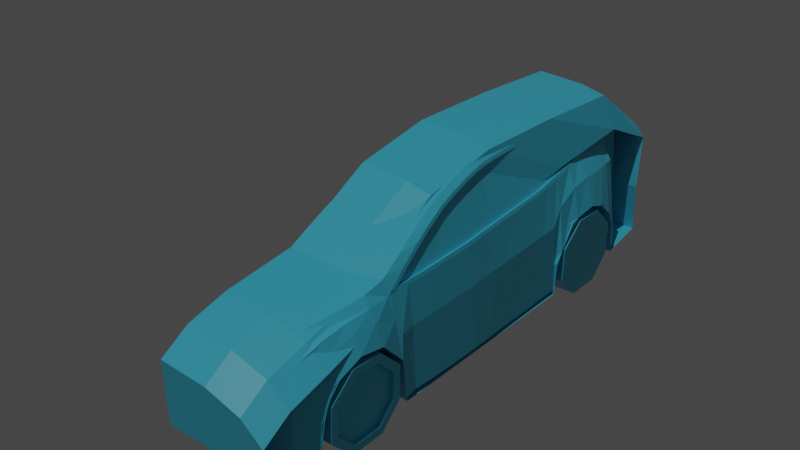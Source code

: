 # Source: Car_00003.blend  (saved by Blender 4.0.36; exported with 4.5.12 LTS)
import bpy
from mathutils import Matrix  # noqa: F401  (used for matrix-valued properties, if any)

bpy.ops.wm.read_factory_settings(use_empty=True)
scene = bpy.context.scene
scene.name = 'Scene'

# ---- collections
col_collection = bpy.data.collections.new('Collection'); scene.collection.children.link(col_collection)

# ---- images (referenced by path relative to the original .blend; pixels are not part of the script)
import os
ASSET_DIR = os.environ.get("B2B_ASSET_DIR", "")  # directory of the original .blend (textures are referenced by path, not embedded)
HERE = os.path.dirname(os.path.abspath(__file__))  # packed textures are extracted next to this script under _unpacked/

def load_image(name, relpath, width, height, colorspace="sRGB"):
    """Load a texture the original file referenced (path relative to the .blend, or extracted next to this script)."""
    p = next((c for c in (os.path.join(HERE, relpath), os.path.join(ASSET_DIR, relpath)) if relpath and os.path.exists(c)), "")
    if p:
        img = bpy.data.images.load(p, check_existing=True)
        img.name = name
    else:  # same state as the original file: an image datablock whose file is absent (Cycles renders it pink)
        img = bpy.data.images.new(name, width, height)
        img.source = "FILE"
        img.filepath = "//" + (relpath or name)
    img.colorspace_settings.name = colorspace
    return img
img_car_00002 = load_image('Car_00002', 'Car_00002.png', 1024, 1024, 'sRGB')

# ---- materials (node trees are filled in below, after node groups)
mat_material = bpy.data.materials.new('Material')
mat_material.alpha_threshold = 0.0
mat_material.line_color = (0.0, 0.0, 0.0, 1.0)

# ---- node groups
ng_auto_smooth = bpy.data.node_groups.new('Auto Smooth', 'GeometryNodeTree')
_s = ng_auto_smooth.interface.new_socket(name='Geometry', in_out='OUTPUT', socket_type='NodeSocketGeometry')
_s = ng_auto_smooth.interface.new_socket(name='Geometry', in_out='INPUT', socket_type='NodeSocketGeometry')
_s = ng_auto_smooth.interface.new_socket(name='Angle', in_out='INPUT', socket_type='NodeSocketFloat')
_s.subtype = 'ANGLE'
_s.min_value = 0.0
_s.max_value = 3.142
ng_auto_smooth.is_modifier = True
_N = ng_auto_smooth.nodes; _L = ng_auto_smooth.links
n0 = _N.new('NodeGroupOutput'); n0.name = 'Group Output'; n0.location = (480, -100)
n1 = _N.new('NodeGroupInput'); n1.name = 'Group Input'; n1.location = (-420, -300)
n2 = _N.new('NodeGroupInput'); n2.name = 'Group Input.001'; n2.location = (-60, -100)
n3 = _N.new('GeometryNodeSetShadeSmooth'); n3.name = 'Set Shade Smooth'; n3.location = (120, -100)
n3.domain = 'EDGE'
n4 = _N.new('GeometryNodeSetShadeSmooth'); n4.name = 'Set Shade Smooth.001'; n4.location = (300, -100)
n5 = _N.new('GeometryNodeInputMeshEdgeAngle'); n5.name = 'Edge Angle'; n5.location = (-420, -220)
n6 = _N.new('GeometryNodeInputEdgeSmooth'); n6.name = 'Is Edge Smooth'; n6.location = (-60, -160)
n7 = _N.new('GeometryNodeInputShadeSmooth'); n7.name = 'Is Face Smooth'; n7.location = (-240, -340)
n8 = _N.new('FunctionNodeBooleanMath'); n8.name = 'Boolean Math'; n8.location = (-60, -220)
n9 = _N.new('FunctionNodeCompare'); n9.name = 'Compare'; n9.location = (-240, -180)
n9.operation = 'LESS_EQUAL'
_L.new(n5.outputs[0], n9.inputs[0])
_L.new(n4.outputs[0], n0.inputs[0])
_L.new(n1.outputs[1], n9.inputs[1])
_L.new(n9.outputs[0], n8.inputs[0])
_L.new(n7.outputs[0], n8.inputs[1])
_L.new(n2.outputs[0], n3.inputs[0])
_L.new(n6.outputs[0], n3.inputs[1])
_L.new(n3.outputs[0], n4.inputs[0])
_L.new(n8.outputs[0], n3.inputs[2])
n0.is_active_output = True

# ---- material node trees
mat_material.use_nodes = True; mat_material.node_tree.nodes.clear()
_N = mat_material.node_tree.nodes; _L = mat_material.node_tree.links
n0 = _N.new('ShaderNodeOutputMaterial'); n0.name = 'Material Output'; n0.location = (300, 300)
n1 = _N.new('ShaderNodeBsdfPrincipled'); n1.name = 'Principled BSDF'; n1.location = (10, 300)
n1.distribution = 'GGX'
n1.subsurface_method = 'BURLEY'
n1.inputs[0].default_value = (0.0615, 0.5773, 0.8, 1.0)
n1.inputs[2].default_value = 0.4
n1.inputs[3].default_value = 1.45
n1.inputs[27].default_value = (0.0, 0.0, 0.0, 1.0)
n1.inputs[28].default_value = 1.0
n2 = _N.new('ShaderNodeTexImage'); n2.name = 'Image Texture'; n2.location = (-441, 150)
n2.image = img_car_00002
_L.new(n1.outputs[0], n0.inputs[0])
n0.is_active_output = True

# ---- world
world_world = bpy.data.worlds.new('World'); scene.world = world_world
world_world.use_nodes = True; world_world.node_tree.nodes.clear()
_N = world_world.node_tree.nodes; _L = world_world.node_tree.links
n0 = _N.new('ShaderNodeOutputWorld'); n0.name = 'World Output'; n0.location = (300, 300)
n1 = _N.new('ShaderNodeBackground'); n1.name = 'Background'; n1.location = (10, 300)
n1.inputs[0].default_value = (0.05088, 0.05088, 0.05088, 1.0)
_L.new(n1.outputs[0], n0.inputs[0])
n0.is_active_output = True
world_world.color = (0.05088, 0.05088, 0.05088)
world_world.use_sun_shadow = False
world_world.sun_shadow_jitter_overblur = 0.0

# ---- lights
light_sun = bpy.data.lights.new('Sun', 'SUN')
light_sun.transmission_factor = 0.0
light_sun.energy = 1.0

# ---- meshes
me_cube = bpy.data.meshes.new('Cube')
me_cube.from_pydata([(0.0, 1.186, 1.608), (0.7038, 1.178, 1.477), (0.0, 0.4649, 1.7), (0.711, 0.4633, 1.591), (0.0, -0.1032, 1.694), (0.7316, -0.1004, 1.59), (0.0, -0.7273, 1.575), (0.7927, -0.7158, 1.461), (0.0, -1.439, 1.276), (0.8897, -1.401, 1.087), (0.0, -1.686, 1.159), (0.8855, -1.686, 1.06), (0.0, -2.374, 1.028), (0.8377, -2.374, 0.9274), (0.0, -2.644, 0.9233), (0.5465, -2.644, 0.8536), (0.0, -2.834, 0.8254), (0.314, -2.818, 0.7666), (0.0, -2.837, 0.7665), (0.1652, -2.835, 0.7662), (0.0, -2.129, 1.094), (0.8548, -2.129, 1.004), (0.8701, -1.907, 1.04), (0.0, -1.907, 1.137), (0.0, -1.474, 1.259), (0.8855, -1.474, 1.069), (0.0, -1.265, 1.361), (0.8678, -1.247, 1.195), (0.8412, -1.057, 1.307), (0.0, -1.072, 1.445), (0.8211, -0.9155, 1.376), (0.0, -0.9293, 1.503), (0.0, -0.5595, 1.622), (0.7763, -0.5507, 1.511), (0.7584, -0.3716, 1.552), (0.0, -0.3786, 1.661), (0.7426, -0.2114, 1.58), (0.0, -0.2164, 1.683), (0.0, 0.06025, 1.7), (0.7257, 0.06132, 1.597), (0.7183, 0.2626, 1.597), (0.0, 0.2626, 1.699), (0.7073, 0.7947, 1.555), (0.0, 0.7988, 1.673), (0.7052, 1.005, 1.52), (0.0, 1.011, 1.642), (0.0, 1.528, 1.506), (0.6941, 1.518, 1.371), (0.0, 1.927, 1.347), (0.6749, 1.927, 1.225), (0.0, 2.115, 1.279), (0.6788, 2.098, 1.189), (0.0, 2.144, 1.27), (0.6591, 2.14, 1.203), (0.0, 2.198, 1.257), (0.4872, 2.195, 1.219), (0.0, 2.245, 1.243), (0.2856, 2.245, 1.227), (0.0, 2.269, 1.23), (0.1038, 2.269, 1.23), (0.6986, 1.359, 1.425), (0.0, 1.367, 1.558), (0.6767, 1.738, 1.317), (0.0, 1.738, 1.427), (0.0, -1.666, 1.162), (0.8855, -1.666, 1.061), (0.0, -2.515, 0.977), (0.6747, -2.515, 0.904), (0.0, -2.779, 0.8531), (0.464, -2.779, 0.7781), (0.0, -2.797, 0.8423), (0.3933, -2.796, 0.7672), (0.628, 1.186, 1.572), (0.663, 0.4649, 1.666), (0.677, -0.1032, 1.66), (0.7267, -0.7273, 1.531), (0.8293, -1.439, 1.205), (0.8189, -1.686, 1.132), (0.633, -2.374, 0.9852), (0.5157, -2.644, 0.88), (0.175, -2.82, 0.81), (0.07554, -2.837, 0.7659), (0.7152, -2.129, 1.053), (0.7766, -1.907, 1.097), (0.8312, -1.474, 1.187), (0.8068, -1.265, 1.295), (0.7744, -1.072, 1.384), (0.7523, -0.9293, 1.448), (0.7094, -0.5595, 1.58), (0.6923, -0.3786, 1.62), (0.6819, -0.2164, 1.648), (0.6709, 0.06025, 1.669), (0.666, 0.2626, 1.673), (0.6466, 0.7988, 1.637), (0.6395, 1.011, 1.606), (0.6031, 1.528, 1.475), (0.5702, 1.927, 1.32), (0.5121, 2.109, 1.251), (0.4875, 2.143, 1.242), (0.3742, 2.194, 1.225), (0.127, 2.245, 1.231), (0.054, 2.269, 1.23), (0.6147, 1.367, 1.526), (0.5864, 1.738, 1.398), (0.8227, -1.666, 1.137), (0.5739, -2.515, 0.9391), (0.3146, -2.781, 0.8168), (0.2617, -2.797, 0.8078), (0.6536, -2.374, 0.9632), (0.8327, -1.907, 1.043), (0.7631, -2.129, 1.007), (0.8989, -1.062, 1.113), (0.9028, -0.5352, 1.132), (0.8839, 0.06666, 1.164), (0.8687, 0.4929, 1.181), (0.8228, 1.03, 1.231), (0.7963, 1.214, 1.248), (0.7694, 1.38, 1.268), (0.7254, 1.523, 1.312), (0.0, 1.639, 1.464), (0.694, 1.577, 1.349), (0.5942, 1.639, 1.434), (0.89, -1.266, 1.107), (0.8818, -1.406, 1.102), (0.8998, -0.9142, 1.118), (0.9014, -0.714, 1.126), (0.8972, -0.3471, 1.143), (0.8925, -0.1913, 1.151), (0.8882, -0.06234, 1.157), (0.8763, 0.2803, 1.172), (0.8417, 0.8095, 1.21), (0.6788, 2.085, 1.14), (0.6591, 2.122, 1.149), (0.4872, 2.175, 1.158), (0.2856, 2.221, 1.165), (-1.327e-17, 2.246, 1.17), (0.1038, 2.246, 1.17), (0.054, 2.246, 1.17), (0.6788, 2.095, 1.086), (0.6591, 2.121, 1.086), (0.4872, 2.169, 1.088), (0.2856, 2.216, 1.091), (-3.104e-17, 2.242, 1.09), (0.1038, 2.242, 1.09), (0.054, 2.242, 1.09), (0.6788, 2.101, 1.042), (0.6591, 2.128, 1.045), (0.4872, 2.17, 1.048), (0.2856, 2.217, 1.048), (0.0, 2.243, 1.05), (0.1038, 2.238, 1.05), (0.054, 2.243, 1.05), (0.6788, 2.13, 0.8402), (0.6591, 2.156, 0.8444), (0.4872, 2.181, 0.8498), (0.2856, 2.211, 0.8529), (-8.341e-17, 2.232, 0.8545), (0.1038, 2.232, 0.8545), (0.054, 2.232, 0.8545), (0.6788, 2.136, 0.8034), (0.6591, 2.165, 0.8087), (0.4872, 2.198, 0.8138), (0.2856, 2.234, 0.8185), (-9.075e-17, 2.26, 0.8214), (0.1038, 2.26, 0.8214), (0.054, 2.26, 0.8214), (0.6788, 2.143, 0.7065), (0.6591, 2.177, 0.711), (0.4872, 2.202, 0.7114), (0.2856, 2.239, 0.7121), (-1.149e-16, 2.261, 0.7126), (0.1038, 2.261, 0.7126), (0.054, 2.261, 0.7126), (0.6788, 2.143, 0.6753), (0.6591, 2.177, 0.6808), (0.4872, 2.209, 0.6825), (0.2856, 2.25, 0.6851), (-1.208e-16, 2.276, 0.6861), (0.1038, 2.276, 0.6861), (0.054, 2.276, 0.6861), (0.6788, 2.14, 0.5268), (0.6591, 2.169, 0.5328), (0.4872, 2.21, 0.5398), (0.2856, 2.253, 0.5451), (-1.52e-16, 2.277, 0.5456), (0.1038, 2.277, 0.5456), (0.054, 2.277, 0.5456), (0.6788, 2.136, 0.4484), (0.6591, 2.167, 0.4521), (0.4872, 2.213, 0.4601), (0.2856, 2.256, 0.4656), (-1.695e-16, 2.281, 0.467), (0.1038, 2.281, 0.467), (0.054, 2.281, 0.467), (0.6788, 2.12, 0.3473), (0.6591, 2.15, 0.3608), (0.4872, 2.186, 0.3678), (0.2856, 2.228, 0.3698), (-1.907e-16, 2.251, 0.3711), (0.1038, 2.251, 0.3711), (0.054, 2.251, 0.3711), (0.6788, 2.108, 0.2732), (0.6591, 2.134, 0.2737), (0.4872, 2.179, 0.2746), (0.2856, 2.221, 0.2759), (-2.118e-16, 2.25, 0.2761), (0.1038, 2.25, 0.2761), (0.054, 2.25, 0.2761), (0.4872, 2.17, 1.039), (0.2856, 2.215, 1.04), (0.6788, 2.104, 1.033), (0.6591, 2.13, 1.037), (0.1038, 2.23, 1.039), (0.054, 2.23, 1.039), (0.0, 2.23, 1.039), (0.4872, 2.171, 0.9589), (0.6788, 2.117, 0.9535), (0.1038, 2.226, 0.9639), (0.2856, 2.209, 0.9623), (0.6591, 2.136, 0.9554), (0.054, 2.226, 0.9639), (-5.91e-17, 2.226, 0.9639), (0.3163, -2.819, 0.4997), (0.0, -2.838, 0.4996), (0.1676, -2.836, 0.4993), (0.3956, -2.797, 0.5003), (0.07792, -2.838, 0.499), (0.5212, -2.716, 0.6915), (0.522, -2.762, 0.5144), (0.1667, -2.835, 0.6805), (0.3155, -2.818, 0.6809), (0.3948, -2.796, 0.6815), (0.0, -2.837, 0.6808), (0.07705, -2.837, 0.6802), (0.3163, -2.818, 0.4601), (0.0, -2.837, 0.46), (0.1676, -2.835, 0.4597), (0.3956, -2.796, 0.4607), (0.07792, -2.837, 0.4594), (0.522, -2.762, 0.3929), (0.5581, -2.663, 0.8178), (0.6321, -2.621, 0.8004), (0.7209, -2.563, 0.8008), (0.8711, -2.407, 0.8226), (0.664, -2.696, 0.3533), (0.7517, -2.647, 0.3529), (0.8997, -2.523, 0.3485), (0.6447, -2.675, 0.5618), (0.733, -2.616, 0.5744), (0.8819, -2.498, 0.5843), (0.1674, -2.814, 0.5427), (0.0, -2.816, 0.543), (0.5218, -2.731, 0.5594), (0.3451, -2.805, 0.543), (0.3954, -2.793, 0.5466), (0.0777, -2.816, 0.5424), (0.6381, -2.638, 0.7703), (0.7301, -2.578, 0.7747), (0.8792, -2.43, 0.7852), (0.5621, -2.68, 0.791), (0.4836, -2.669, 0.8682), (0.5266, -2.677, 0.8349), (0.0, -2.68, 0.9056), (0.4481, -2.696, 0.8552), (0.0, -2.716, 0.8885), (0.5099, -2.705, 0.8193), (0.639, -2.648, 0.704), (0.73, -2.589, 0.7148), (0.8799, -2.449, 0.7297), (0.6428, -2.666, 0.6086), (0.732, -2.607, 0.6206), (0.8813, -2.482, 0.6322), (1.008, -1.686, 0.784), (1.001, -2.129, 0.7358), (1.003, -1.907, 0.8181), (1.01, -1.454, 0.5518), (1.008, -1.666, 0.7748), (1.001, -1.061, 0.1923), (1.006, -0.5337, 0.1909), (0.9907, 0.06839, 0.1896), (0.9867, 0.4955, 0.1959), (0.998, 0.9812, 0.7902), (1.004, 1.205, 0.8223), (0.9999, 1.389, 0.7593), (0.9908, -1.276, 0.1911), (1.006, -1.408, 0.1909), (1.002, -0.9131, 0.1913), (1.004, -0.7129, 0.1907), (1.0, -0.3452, 0.1903), (0.9959, -0.1894, 0.1909), (0.993, -0.06053, 0.1913), (0.9881, 0.2819, 0.1891), (0.9954, 0.7509, 0.5678), (0.0, 0.6318, 1.688), (0.7091, 0.6288, 1.575), (0.6548, 0.6318, 1.654), (0.8552, 0.6507, 1.194), (0.9873, 0.6544, 0.1942), (0.957, 0.2819, 0.7906), (0.953, 0.4955, 0.7987), (0.9631, -0.3452, 0.772), (0.963, -0.1894, 0.7776), (0.9269, 0.7864, 0.9434), (0.9204, 1.009, 1.047), (0.9634, -1.061, 0.7538), (0.9649, -0.9131, 0.7569), (0.928, -1.907, 0.958), (0.9434, -1.686, 0.958), (0.9117, 1.212, 1.072), (0.9607, -0.06053, 0.7818), (0.9016, 1.392, 1.06), (0.9668, -0.7129, 0.7614), (0.9434, -1.666, 0.9551), (0.9434, -1.466, 0.8781), (0.977, -1.421, 0.7458), (0.9535, -1.269, 0.7491), (0.9685, -0.5337, 0.7657), (0.9601, 0.06839, 0.7851), (0.9126, -2.129, 0.905), (0.9554, 0.6544, 0.8064), (1.001, -2.224, 0.6393), (1.001, -2.261, 0.5754), (1.001, -2.29, 0.4883), (1.001, -2.319, 0.3416), (0.664, -2.702, 0.2411), (0.7517, -2.652, 0.2408), (0.8997, -2.528, 0.2363), (1.001, -2.325, 0.2294), (1.006, -1.705, 0.7471), (1.006, -2.021, 0.01645), (1.006, -1.491, 0.2216), (1.006, -1.482, 0.5286), (1.006, -1.723, 0.09452), (1.006, -2.23, 0.5536), (1.006, -1.998, 0.7537), (1.006, -2.242, 0.2455), (1.006, 1.307, 0.7471), (1.006, 0.9907, 0.01645), (1.006, 1.148, 0.3877), (1.006, 1.52, 0.2216), (1.006, 1.53, 0.5286), (1.006, 1.32, 0.02159), (1.006, 0.7816, 0.5536), (1.006, 1.014, 0.7537), (1.006, 0.7692, 0.2455), (0.7371, -1.705, 0.7471), (0.7371, -2.021, 0.01645), (0.7371, -1.864, 0.3877), (0.7371, -1.491, 0.2216), (0.7371, -1.482, 0.5286), (0.7371, -1.692, 0.02159), (0.7371, -2.23, 0.5536), (0.7371, -1.998, 0.7537), (0.7371, -2.242, 0.2455), (0.7371, 1.307, 0.7471), (0.7371, 0.9907, 0.01645), (0.7371, 1.148, 0.3877), (0.7371, 1.52, 0.2216), (0.7371, 1.53, 0.5286), (0.7371, 1.32, 0.02159), (0.7371, 0.7816, 0.5536), (0.7371, 1.014, 0.7537), (0.7371, 0.7692, 0.2455), (0.72, -1.686, 0.784), (0.7128, -2.129, 0.7358), (0.7151, -1.907, 0.8181), (0.7217, -1.454, 0.5518), (0.72, -1.666, 0.7748), (0.7123, -1.061, 0.1923), (0.7174, -0.5337, 0.1909), (0.7024, 0.06839, 0.1896), (0.6984, 0.4955, 0.1959), (0.7024, -1.276, 0.1911), (0.718, -1.408, 0.1909), (0.7137, -0.9131, 0.1913), (0.7156, -0.7129, 0.1907), (0.712, -0.3452, 0.1903), (0.7075, -0.1894, 0.1909), (0.7046, -0.06053, 0.1913), (0.6998, 0.2819, 0.1891), (0.6989, 0.6544, 0.1942), (0.7128, -2.224, 0.6393), (0.7128, -2.261, 0.5754), (0.7128, -2.29, 0.4883), (0.7128, -2.319, 0.3416), (0.7128, -2.325, 0.2294), (0.7232, 0.9812, 0.7902), (0.7297, 1.205, 0.8223), (0.7251, 1.389, 0.7593), (0.7206, 0.7509, 0.5678), (0.8837, 1.539, 1.057), (0.8652, 1.639, 1.056), (1.002, 1.539, 0.6178), (0.9893, 1.624, 0.3353), (0.8545, 1.738, 1.056), (0.9477, 1.738, 0.3387), (0.7364, 1.539, 0.6178), (0.7339, 1.624, 0.3353), (0.9893, 1.624, 0.2092), (0.9477, 1.738, 0.2126), (0.7339, 1.624, 0.2092), (0.7398, 1.738, 0.2126), (0.0, -2.702, 0.2411), (0.0, -1.061, 0.1923), (0.0, -0.5337, 0.1909), (0.0, 0.06839, 0.1896), (0.0, 0.4955, 0.1959), (0.0, -1.276, 0.1911), (0.0, -1.408, 0.1909), (0.0, -0.9131, 0.1913), (0.0, -0.7129, 0.1907), (0.0, -0.3452, 0.1903), (0.0, -0.1894, 0.1909), (0.0, -0.06053, 0.1913), (0.0, 0.2819, 0.1891), (0.0, 0.6544, 0.1942), (0.0, -2.325, 0.2294), (0.0, 1.624, 0.2092), (0.0, 1.738, 0.2126), (1.006, -1.735, 0.6744), (1.006, -1.556, 0.4987), (1.006, -1.564, 0.253), (1.006, -1.692, 0.02159), (1.006, -1.99, 0.09033), (1.006, -1.971, 0.6797), (1.006, -2.158, 0.5188), (1.006, -2.168, 0.274), (1.002, -1.824, 0.4633), (1.002, -1.864, 0.3877), (1.002, -1.901, 0.3048), (1.002, -1.774, 0.3441), (1.002, -1.772, 0.4121), (1.002, -1.812, 0.3062), (1.002, -1.949, 0.4179), (1.002, -1.894, 0.4649), (1.002, -1.951, 0.3565), (0.9701, -1.735, 0.6744), (0.9701, -1.556, 0.4987), (0.9701, -1.564, 0.253), (0.9701, -1.723, 0.09452), (0.9701, -1.99, 0.09033), (0.9701, -1.971, 0.6797), (0.9701, -2.158, 0.5188), (0.9701, -2.168, 0.274), (0.6928, 1.011, 1.549), (0.6907, 1.186, 1.506), (0.707, 0.2626, 1.627), (0.6994, 0.4649, 1.621), (0.7322, -0.2164, 1.61), (0.7208, -0.1032, 1.62), (0.8124, -0.9293, 1.404), (0.7834, -0.7273, 1.489), (0.8855, -1.439, 1.099), (0.8605, -1.265, 1.221), (0.8329, -1.072, 1.334), (0.7666, -0.5595, 1.54), (0.7484, -0.3786, 1.582), (0.7147, 0.06025, 1.627), (0.6974, 0.6318, 1.605), (0.6954, 0.7988, 1.585), (0.6844, 1.367, 1.452), (0.6788, 1.528, 1.398), (0.898, -1.266, 1.076), (0.9079, -1.061, 1.082), (0.9112, -0.7129, 1.095), (0.9129, -0.5337, 1.102), (0.899, -0.06053, 1.127), (0.8949, 0.06839, 1.134), (0.8875, 0.2819, 1.142), (0.88, 0.4955, 1.151), (0.8532, 0.8133, 1.181), (0.8346, 1.034, 1.201), (0.8083, 1.219, 1.218), (0.7813, 1.389, 1.239), (0.7352, 1.539, 1.286), (0.6777, 1.639, 1.355), (0.8882, -1.429, 1.071), (0.9093, -0.9131, 1.088), (0.9075, -0.3452, 1.112), (0.9031, -0.1894, 1.121), (0.8666, 0.6544, 1.165), (0.8387, -1.248, 1.185), (0.8609, -1.268, 1.096), (0.8121, -1.058, 1.296), (0.8698, -1.064, 1.102), (0.792, -0.9168, 1.366), (0.8707, -0.9155, 1.108), (0.7636, -0.7171, 1.45), (0.8723, -0.7153, 1.115), (0.7472, -0.5521, 1.5), (0.8737, -0.5365, 1.122), (0.7293, -0.373, 1.541), (0.8681, -0.3485, 1.132), (0.7135, -0.2127, 1.569), (0.8634, -0.1926, 1.14), (0.7025, -0.1017, 1.579), (0.8591, -0.06366, 1.147), (0.6966, 0.06, 1.587), (0.8548, 0.06534, 1.153), (0.6892, 0.2612, 1.586), (0.8472, 0.279, 1.162), (0.6819, 0.462, 1.58), (0.8396, 0.4916, 1.171), (0.6782, 0.7934, 1.544), (0.8126, 0.8082, 1.2), (0.6761, 1.004, 1.51), (0.7937, 1.029, 1.22), (0.6747, 1.177, 1.467), (0.7672, 1.213, 1.237), (0.6695, 1.357, 1.414), (0.7403, 1.379, 1.257), (0.665, 1.517, 1.361), (0.6963, 1.521, 1.301), (0.68, 0.6275, 1.564), (0.8261, 0.6494, 1.184), (0.8606, -1.402, 1.076), (0.6649, 1.575, 1.339), (0.8527, -1.407, 1.092), (0.4481, -0.7414, 1.601), (0.4481, -2.612, 0.9969), (0.4481, -2.236, 1.101), (0.4481, -1.485, 1.193), (0.4481, 0.006992, 1.735), (0.4481, 0.9155, 1.724), (0.4481, 1.811, 1.679), (0.4481, 2.311, 1.211), (0.4481, 2.177, 0.6382), (0.4481, 2.196, 0.1797), (0.4481, 1.625, 0.1883), (0.4481, 0.6537, 0.1559), (0.4481, -1.387, 0.1424), (0.4481, -2.329, 0.1469), (0.4481, -2.755, 0.1649), (0.4481, -2.854, 0.2904), (0.4481, -2.872, 0.8332), (0.0, -0.7414, 1.628), (0.0, -2.612, 1.024), (0.0, -2.236, 1.128), (0.0, -1.485, 1.22), (0.0, 0.006992, 1.762), (0.0, 0.9155, 1.751), (0.0, 1.811, 1.706), (0.0, 2.311, 1.211), (0.0, 2.177, 0.6382), (0.0, 2.196, 0.1797), (0.0, 1.625, 0.1883), (0.0, 0.6537, 0.1559), (0.0, -1.387, 0.1424), (0.0, -2.329, 0.1469), (0.0, -2.755, 0.1649), (0.0, -2.854, 0.2904), (0.0, -2.872, 0.8601), (0.688, -0.7414, 1.548), (0.7876, -2.612, 0.9003), (0.7876, -2.236, 1.005), (0.7305, -1.485, 1.162), (0.688, 0.006992, 1.682), (0.688, 0.9155, 1.671), (0.688, 1.811, 1.626), (0.7876, 2.311, 1.211), (0.7876, 2.177, 0.6382), (0.7876, 2.196, 0.1797), (0.7167, 1.625, 0.1883), (0.7167, 1.608, 0.4868), (0.7167, 1.413, 0.768), (0.7173, 1.177, 0.8394), (0.7167, 0.9003, 0.768), (0.7167, 0.6775, 0.4457), (0.7147, 0.6537, 0.1559), (0.7144, -1.387, 0.1424), (0.7163, -1.432, 0.4788), (0.7163, -1.611, 0.73), (0.7163, -1.889, 0.8197), (0.7163, -2.181, 0.7165), (0.7163, -2.324, 0.4609), (0.7144, -2.329, 0.1469), (0.7144, -2.755, 0.1649), (0.7445, -2.854, 0.2904), (0.7876, -2.872, 0.7366), (0.839, -0.7414, 1.122), (0.9938, -2.612, 0.7352), (0.9938, -2.236, 0.8395), (0.9097, -1.485, 0.966), (0.8132, 0.006992, 1.153), (0.8153, 0.9155, 1.243), (0.8238, 1.811, 1.327), (0.8737, 2.311, 1.099), (0.919, 2.177, 0.6382), (0.919, 2.196, 0.1797), (0.9969, 1.625, 0.1883), (0.9969, 1.608, 0.4868), (0.9969, 1.413, 0.768), (0.9969, 1.173, 0.8394), (0.9969, 0.9003, 0.768), (0.9969, 0.6775, 0.4457), (0.9969, 0.6537, 0.1559), (0.9969, -1.387, 0.1424), (0.9969, -1.432, 0.4788), (0.9969, -1.611, 0.73), (0.9969, -1.889, 0.8197), (0.9969, -2.181, 0.7165), (0.9969, -2.324, 0.4609), (0.9969, -2.329, 0.1469), (0.9969, -2.755, 0.1649), (0.9969, -2.854, 0.2904), (0.9938, -2.872, 0.5715)], [], [(94, 444, 445, 72), (91, 38, 4, 74), (88, 32, 6, 75), (85, 26, 8, 76), (104, 64, 10, 77), (82, 20, 12, 78), (105, 66, 14, 79), (79, 14, 262, 260), (107, 70, 16, 80), (80, 16, 18, 81), (83, 23, 20, 82), (77, 10, 23, 83), (76, 8, 24, 84), (86, 29, 26, 85), (87, 31, 29, 86), (75, 6, 31, 87), (89, 35, 32, 88), (90, 37, 35, 89), (74, 4, 37, 90), (92, 41, 38, 91), (73, 2, 41, 92), (295, 458, 459, 93), (93, 459, 444, 94), (102, 460, 461, 95), (103, 62, 49, 96), (96, 49, 51, 97), (97, 51, 53, 98), (98, 53, 55, 99), (99, 55, 57, 100), (100, 57, 59, 101), (72, 445, 460, 102), (121, 475, 62, 103), (84, 24, 64, 104), (78, 12, 66, 105), (68, 70, 107, 106), (263, 264, 68, 106), (13, 108, 105, 67), (25, 84, 104, 65), (119, 121, 103, 63), (0, 72, 102, 61), (56, 100, 101, 58), (54, 99, 100, 56), (52, 98, 99, 54), (50, 97, 98, 52), (48, 96, 97, 50), (63, 103, 96, 48), (61, 102, 95, 46), (43, 93, 94, 45), (293, 295, 93, 43), (447, 73, 92, 446), (446, 92, 91, 457), (449, 74, 90, 448), (448, 90, 89, 456), (456, 89, 88, 455), (451, 75, 87, 450), (450, 87, 86, 454), (454, 86, 85, 453), (452, 76, 84, 25), (11, 77, 83, 109), (22, 109, 110, 21), (17, 80, 81, 19), (71, 107, 80, 17), (15, 79, 260, 261), (67, 105, 79, 15), (21, 110, 108, 13), (65, 104, 77, 11), (453, 85, 76, 452), (455, 88, 75, 451), (457, 91, 74, 449), (45, 94, 72, 0), (46, 95, 121, 119), (105, 108, 78), (108, 110, 82, 78), (109, 22, 11), (110, 109, 83, 82), (95, 461, 475, 121), (452, 25, 476), (27, 9, 515, 481), (125, 112, 490, 488), (112, 126, 492, 490), (7, 30, 485, 487), (122, 111, 484, 482), (124, 125, 488, 486), (5, 36, 493, 495), (60, 1, 507, 509), (111, 124, 486, 484), (3, 40, 499, 501), (47, 60, 509, 511), (9, 123, 517, 515), (1, 44, 505, 507), (44, 42, 503, 505), (123, 122, 482, 517), (42, 294, 513, 503), (118, 120, 516, 512), (57, 55, 133, 134), (53, 51, 131, 132), (59, 57, 134, 136), (101, 59, 136, 137), (55, 53, 132, 133), (58, 101, 137, 135), (136, 134, 141, 143), (134, 133, 140, 141), (132, 131, 138, 139), (137, 136, 143, 144), (135, 137, 144, 142), (133, 132, 139, 140), (143, 141, 148, 150), (141, 140, 147, 148), (139, 138, 145, 146), (144, 143, 150, 151), (142, 144, 151, 149), (140, 139, 146, 147), (218, 215, 154, 155), (219, 216, 152, 153), (220, 217, 157, 158), (221, 220, 158, 156), (215, 219, 153, 154), (217, 218, 155, 157), (153, 152, 159, 160), (158, 157, 164, 165), (156, 158, 165, 163), (154, 153, 160, 161), (157, 155, 162, 164), (155, 154, 161, 162), (165, 164, 171, 172), (163, 165, 172, 170), (161, 160, 167, 168), (164, 162, 169, 171), (162, 161, 168, 169), (160, 159, 166, 167), (172, 171, 178, 179), (170, 172, 179, 177), (168, 167, 174, 175), (171, 169, 176, 178), (169, 168, 175, 176), (167, 166, 173, 174), (179, 178, 185, 186), (177, 179, 186, 184), (175, 174, 181, 182), (178, 176, 183, 185), (176, 175, 182, 183), (174, 173, 180, 181), (184, 186, 193, 191), (182, 181, 188, 189), (185, 183, 190, 192), (183, 182, 189, 190), (181, 180, 187, 188), (186, 185, 192, 193), (189, 188, 195, 196), (192, 190, 197, 199), (190, 189, 196, 197), (188, 187, 194, 195), (193, 192, 199, 200), (191, 193, 200, 198), (199, 197, 204, 206), (197, 196, 203, 204), (195, 194, 201, 202), (200, 199, 206, 207), (198, 200, 207, 205), (196, 195, 202, 203), (150, 212, 209, 148), (147, 146, 211, 208), (149, 214, 213, 151), (151, 213, 212, 150), (146, 145, 210, 211), (148, 147, 208, 209), (212, 209, 218, 217), (208, 211, 219, 215), (214, 213, 220, 221), (213, 212, 217, 220), (211, 210, 216, 219), (209, 208, 215, 218), (69, 106, 107, 71), (253, 250, 224, 222), (254, 253, 222, 225), (255, 251, 223, 226), (250, 255, 226, 224), (19, 81, 233, 229), (81, 18, 232, 233), (71, 17, 230, 231), (17, 19, 229, 230), (69, 71, 231, 227), (252, 254, 225, 228), (225, 222, 234, 237), (226, 223, 235, 238), (224, 226, 238, 236), (222, 224, 236, 234), (228, 225, 237, 239), (13, 67, 242, 243), (242, 67, 15, 241), (241, 15, 261, 240), (256, 259, 227, 266), (248, 247, 244, 245), (249, 248, 245, 246), (271, 270, 248, 249), (270, 269, 247, 248), (239, 244, 247, 228), (69, 227, 259, 265), (241, 240, 259, 256), (242, 241, 256, 257), (243, 242, 257, 258), (227, 231, 254, 252), (229, 233, 255, 250), (233, 232, 251, 255), (231, 230, 253, 254), (230, 229, 250, 253), (257, 256, 266, 267), (261, 260, 263, 265), (260, 262, 264, 263), (258, 257, 267, 268), (228, 247, 269, 252), (267, 266, 269, 270), (268, 267, 270, 271), (240, 261, 265, 259), (265, 263, 106, 69), (252, 269, 266, 227), (299, 298, 291, 280), (301, 300, 288, 289), (303, 302, 292, 281), (305, 304, 277, 286), (307, 306, 274, 272), (319, 299, 280, 297), (308, 303, 281, 282), (309, 301, 289, 290), (310, 308, 282, 283), (311, 305, 286, 287), (313, 312, 276, 275), (315, 314, 285, 284), (312, 307, 272, 276), (304, 315, 284, 277), (316, 311, 287, 278), (314, 313, 275, 285), (298, 317, 279, 291), (300, 316, 278, 288), (317, 309, 290, 279), (306, 318, 273, 274), (302, 319, 297, 292), (40, 39, 497, 499), (2, 73, 295, 293), (73, 447, 458, 295), (470, 480, 319, 302), (22, 21, 318, 306), (467, 466, 309, 317), (478, 465, 316, 300), (468, 467, 317, 298), (476, 25, 313, 314), (465, 464, 311, 316), (463, 462, 315, 304), (65, 11, 307, 312), (462, 476, 314, 315), (25, 65, 312, 313), (464, 477, 305, 311), (473, 472, 308, 310), (466, 479, 301, 309), (472, 471, 303, 308), (480, 469, 299, 319), (11, 22, 306, 307), (477, 463, 304, 305), (471, 470, 302, 303), (479, 478, 300, 301), (469, 468, 298, 299), (21, 13, 243, 318), (258, 273, 318, 243), (320, 273, 258, 268), (321, 320, 268, 271), (322, 321, 271, 249), (323, 322, 249, 246), (323, 246, 326, 327), (245, 244, 324, 325), (246, 245, 325, 326), (332, 423, 440, 439), (425, 424, 441, 442), (423, 426, 443, 440), (419, 420, 437, 436), (421, 332, 439, 438), (424, 419, 436, 441), (426, 425, 442, 443), (420, 421, 438, 437), (338, 336, 340), (339, 338, 340), (339, 341, 338), (338, 341, 337), (338, 343, 336), (342, 343, 338), (342, 338, 344), (338, 337, 344), (347, 349, 345), (348, 349, 347), (348, 347, 350), (347, 346, 350), (347, 345, 352), (351, 347, 352), (351, 353, 347), (347, 353, 346), (356, 358, 354), (357, 358, 356), (357, 356, 359), (356, 355, 359), (356, 354, 361), (360, 356, 361), (360, 362, 356), (356, 362, 355), (328, 334, 352, 345), (331, 328, 345, 349), (334, 333, 351, 352), (336, 343, 361, 354), (330, 331, 349, 348), (340, 336, 354, 358), (343, 342, 360, 361), (422, 330, 348, 350), (339, 340, 358, 357), (333, 335, 353, 351), (341, 339, 357, 359), (335, 329, 346, 353), (342, 344, 362, 360), (329, 422, 350, 346), (344, 337, 355, 362), (337, 341, 359, 355), (321, 322, 383, 382), (276, 272, 363, 367), (291, 279, 370, 379), (323, 327, 385, 384), (284, 285, 373, 372), (277, 284, 372, 368), (285, 275, 366, 373), (322, 323, 384, 383), (278, 287, 375, 369), (286, 277, 368, 374), (279, 290, 378, 370), (273, 320, 381, 364), (287, 286, 374, 375), (280, 291, 379, 371), (272, 274, 365, 363), (288, 278, 369, 376), (297, 280, 371, 380), (320, 321, 382, 381), (274, 273, 364, 365), (289, 288, 376, 377), (275, 276, 367, 366), (290, 289, 377, 378), (366, 367, 363, 373), (363, 365, 364, 373), (364, 381, 382, 373), (382, 383, 384, 373), (384, 385, 373), (325, 385, 327, 326), (325, 324, 385), (283, 282, 387, 388), (282, 281, 386, 387), (281, 292, 389, 386), (292, 297, 380, 389), (389, 380, 387, 386), (475, 474, 390, 391), (391, 390, 392, 393), (474, 473, 310, 390), (283, 392, 390, 310), (62, 475, 391, 394), (395, 394, 391, 393), (388, 396, 392, 283), (393, 392, 396, 397), (388, 387, 380, 396), (393, 397, 400, 398), (395, 393, 398, 399), (397, 396, 380, 400), (399, 398, 400, 401), (385, 324, 402, 416), (378, 377, 412, 413), (371, 379, 414, 406), (379, 370, 405, 414), (372, 373, 408, 407), (380, 371, 406, 415), (400, 380, 415, 417), (374, 368, 403, 409), (401, 400, 417, 418), (375, 374, 409, 410), (368, 372, 407, 403), (376, 369, 404, 411), (373, 385, 416, 408), (369, 375, 410, 404), (377, 376, 411, 412), (370, 378, 413, 405), (420, 419, 328, 331), (421, 420, 331, 330), (332, 421, 330, 422), (423, 332, 422, 329), (419, 424, 334, 328), (424, 425, 333, 334), (425, 426, 335, 333), (426, 423, 329, 335), (428, 427, 431), (430, 428, 431), (430, 432, 428), (428, 432, 429), (428, 434, 427), (433, 434, 428), (433, 428, 435), (428, 429, 435), (431, 427, 436, 437), (430, 431, 437, 438), (432, 430, 438, 439), (429, 432, 439, 440), (427, 434, 441, 436), (434, 433, 442, 441), (433, 435, 443, 442), (435, 429, 440, 443), (44, 1, 445, 444), (40, 3, 447, 446), (36, 5, 449, 448), (30, 7, 451, 450), (9, 27, 453, 452), (27, 28, 454, 453), (28, 30, 450, 454), (7, 33, 455, 451), (33, 34, 456, 455), (34, 36, 448, 456), (5, 39, 457, 449), (39, 40, 446, 457), (294, 42, 459, 458), (42, 44, 444, 459), (60, 47, 461, 460), (1, 60, 460, 445), (111, 122, 462, 463), (112, 125, 464, 465), (113, 128, 466, 467), (114, 129, 468, 469), (115, 130, 470, 471), (116, 115, 471, 472), (117, 116, 472, 473), (118, 117, 473, 474), (47, 120, 475, 461), (120, 118, 474, 475), (122, 123, 476, 462), (123, 9, 452, 476), (124, 111, 463, 477), (125, 124, 477, 464), (126, 112, 465, 478), (127, 126, 478, 479), (128, 127, 479, 466), (129, 113, 467, 468), (130, 296, 480, 470), (3, 294, 458, 447), (296, 114, 469, 480), (481, 515, 517, 482), (483, 481, 482, 484), (485, 483, 484, 486), (487, 485, 486, 488), (489, 487, 488, 490), (491, 489, 490, 492), (493, 491, 492, 494), (495, 493, 494, 496), (497, 495, 496, 498), (499, 497, 498, 500), (501, 499, 500, 502), (513, 501, 502, 514), (505, 503, 504, 506), (507, 505, 506, 508), (509, 507, 508, 510), (516, 511, 512), (511, 509, 510, 512), (503, 513, 514, 504), (126, 127, 494, 492), (128, 113, 498, 496), (28, 27, 481, 483), (127, 128, 496, 494), (129, 114, 502, 500), (30, 28, 483, 485), (113, 129, 500, 498), (130, 115, 506, 504), (33, 7, 487, 489), (296, 130, 504, 514), (115, 116, 508, 506), (34, 33, 489, 491), (294, 3, 501, 513), (116, 117, 510, 508), (36, 34, 491, 493), (114, 296, 514, 502), (117, 118, 512, 510), (39, 5, 495, 497), (120, 47, 511, 516), (563, 562, 565, 564), (524, 523, 540, 541), (572, 569, 575), (525, 524, 541, 542), (569, 572, 571, 570), (526, 525, 542, 543), (547, 548, 531, 530), (522, 518, 535, 539), (528, 545, 546, 529), (527, 526, 543, 544), (532, 531, 548, 549), (518, 521, 538, 535), (530, 529, 546, 547), (528, 527, 544, 545), (533, 532, 549, 550), (519, 520, 537, 536), (534, 533, 550, 551), (521, 520, 537, 538), (529, 568, 562, 528), (519, 534, 551, 536), (523, 522, 539, 540), (568, 562, 563, 564, 565), (523, 524, 558, 557), (565, 568, 567, 566), (524, 525, 559, 558), (572, 575, 574, 573), (525, 526, 560, 559), (518, 522, 556, 552), (569, 530, 531, 575), (526, 527, 561, 560), (531, 532, 576, 575), (521, 518, 552, 555), (529, 530, 569, 568), (527, 528, 562, 561), (532, 533, 577, 576), (520, 519, 553, 554), (533, 534, 578, 577), (520, 521, 555, 554), (534, 519, 553, 578), (522, 523, 557, 556), (557, 558, 585, 584), (572, 573, 600, 599), (565, 566, 593, 592), (558, 559, 586, 585), (573, 574, 601, 600), (566, 567, 594, 593), (559, 560, 587, 586), (574, 575, 602, 601), (552, 556, 583, 579), (567, 568, 595, 594), (560, 561, 588, 587), (575, 576, 603, 602), (555, 552, 579, 582), (568, 569, 596, 595), (561, 562, 589, 588), (576, 577, 604, 603), (554, 553, 580, 581), (569, 570, 597, 596), (562, 563, 590, 589), (577, 578, 605, 604), (554, 555, 582, 581), (570, 571, 598, 597), (563, 564, 591, 590), (578, 553, 580, 605), (556, 557, 584, 583), (571, 572, 599, 598), (564, 565, 592, 591)])
_uv = me_cube.uv_layers.new(name='UVMap')
_uv.uv.foreach_set('vector', [0.4752, 0.62, 0.4534, 0.62, 0.4534, 0.6657, 0.4752, 0.6657, 0.1915, 0.8085, 0.38, 0.8085, 0.38, 0.7629, 0.1915, 0.7629, 0.7609, 0.5704, 0.7609, 0.382, 0.7153, 0.382, 0.7153, 0.5704, 0.382, 0.7609, 0.5704, 0.7609, 0.5704, 0.7153, 0.382, 0.7153, 0.993, 0.8561, 0.993, 0.6677, 0.9891, 0.6677, 0.9891, 0.8561, 0.1915, 0.3323, 0.38, 0.3323, 0.38, 0.2867, 0.1915, 0.2867, 0.9752, 0.6657, 0.9752, 0.5724, 0.9534, 0.5724, 0.9534, 0.6657, 0.382, 0.9871, 0.4752, 0.9871, 0.4752, 0.9772, 0.382, 0.9772, 0.9752, 0.5704, 0.9752, 0.5248, 0.9653, 0.5248, 0.9653, 0.5704, 0.9514, 0.9534, 0.9296, 0.9534, 0.9296, 0.9752, 0.9514, 0.9752, 0.4276, 0.1895, 0.4276, 0.001001, 0.382, 0.001001, 0.382, 0.1895, 0.001001, 0.4276, 0.1895, 0.4276, 0.1895, 0.382, 0.001001, 0.382, 0.9633, 0.8561, 0.9633, 0.6677, 0.9534, 0.6677, 0.9534, 0.8561, 0.001001, 0.4752, 0.1895, 0.4752, 0.1895, 0.4296, 0.001001, 0.4296, 0.4276, 0.38, 0.4276, 0.1915, 0.382, 0.1915, 0.382, 0.38, 0.1915, 0.4752, 0.38, 0.4752, 0.38, 0.4296, 0.1915, 0.4296, 0.4752, 0.1895, 0.4752, 0.001001, 0.4296, 0.001001, 0.4296, 0.1895, 0.001001, 0.5228, 0.1895, 0.5228, 0.1895, 0.4772, 0.001001, 0.4772, 0.8323, 0.1895, 0.8323, 0.001001, 0.8105, 0.001001, 0.8105, 0.1895, 0.1915, 0.5228, 0.38, 0.5228, 0.38, 0.4772, 0.1915, 0.4772, 0.4752, 0.38, 0.4752, 0.1915, 0.4296, 0.1915, 0.4296, 0.38, 0.3085, 0.1439, 0.2986, 0.1439, 0.2986, 0.1895, 0.3085, 0.1895, 0.2966, 0.1439, 0.2867, 0.1439, 0.2867, 0.1895, 0.2966, 0.1895, 0.4514, 0.62, 0.4296, 0.62, 0.4296, 0.6657, 0.4514, 0.6657, 0.4276, 0.6677, 0.4058, 0.6677, 0.4058, 0.7133, 0.4276, 0.7133, 0.7133, 0.9534, 0.6677, 0.9534, 0.6677, 0.999, 0.7133, 0.999, 0.3323, 0.1895, 0.3323, 0.1439, 0.3224, 0.1439, 0.3224, 0.1895, 0.9276, 0.9534, 0.9058, 0.9534, 0.9058, 0.9752, 0.9276, 0.9752, 0.4038, 0.6677, 0.382, 0.6677, 0.382, 0.7133, 0.4038, 0.7133, 0.2371, 0.3581, 0.2153, 0.3581, 0.2153, 0.38, 0.2371, 0.38, 0.4752, 0.6677, 0.4534, 0.6677, 0.4534, 0.7133, 0.4752, 0.7133, 0.7133, 0.02481, 0.6915, 0.02481, 0.6915, 0.04662, 0.7133, 0.04662, 0.001001, 0.5704, 0.1895, 0.5704, 0.1895, 0.5248, 0.001001, 0.5248, 0.9871, 0.8561, 0.9871, 0.7629, 0.9653, 0.7629, 0.9653, 0.8561, 0.618, 0.9811, 0.618, 0.9772, 0.5724, 0.9772, 0.5724, 0.9811, 0.999, 0.38, 0.999, 0.2867, 0.9772, 0.2867, 0.9772, 0.38, 0.4514, 0.6677, 0.4296, 0.6677, 0.4296, 0.7133, 0.4514, 0.7133, 0.6657, 0.2867, 0.6439, 0.2867, 0.6439, 0.3323, 0.6657, 0.3323, 0.2867, 0.999, 0.38, 0.999, 0.38, 0.9772, 0.2867, 0.9772, 0.8561, 0.2847, 0.8561, 0.1915, 0.8105, 0.1915, 0.8105, 0.2847, 0.9534, 0.9633, 0.9752, 0.9633, 0.9752, 0.9534, 0.9534, 0.9534, 0.6419, 0.3323, 0.6419, 0.2867, 0.62, 0.2867, 0.62, 0.3323, 0.999, 0.2847, 0.999, 0.1915, 0.9772, 0.1915, 0.9772, 0.2847, 0.4772, 0.9811, 0.5704, 0.9811, 0.5704, 0.9772, 0.4772, 0.9772, 0.8561, 0.38, 0.8561, 0.2867, 0.8105, 0.2867, 0.8105, 0.38, 0.001001, 0.9038, 0.09424, 0.9038, 0.09424, 0.8581, 0.001001, 0.8581, 0.9038, 0.5704, 0.9038, 0.4772, 0.8581, 0.4772, 0.8581, 0.5704, 0.382, 0.618, 0.5704, 0.618, 0.5704, 0.5724, 0.382, 0.5724, 0.618, 0.38, 0.618, 0.1915, 0.5724, 0.1915, 0.5724, 0.38, 0.3204, 0.1439, 0.3105, 0.1439, 0.3105, 0.1895, 0.3204, 0.1895, 0.3561, 0.09624, 0.3462, 0.09624, 0.3462, 0.1419, 0.3561, 0.1419, 0.4038, 0.62, 0.3939, 0.62, 0.3939, 0.6419, 0.4038, 0.6419, 0.3442, 0.09624, 0.3343, 0.09624, 0.3343, 0.1419, 0.3442, 0.1419, 0.38, 0.09624, 0.37, 0.09624, 0.37, 0.1419, 0.38, 0.1419, 0.368, 0.09624, 0.3581, 0.09624, 0.3581, 0.1419, 0.368, 0.1419, 0.3085, 0.09624, 0.2986, 0.09624, 0.2986, 0.1419, 0.3085, 0.1419, 0.7133, 0.2867, 0.6915, 0.2867, 0.6915, 0.3323, 0.7133, 0.3323, 0.3919, 0.6419, 0.3919, 0.62, 0.382, 0.62, 0.382, 0.6419, 0.6895, 0.2867, 0.6677, 0.2867, 0.6677, 0.3323, 0.6895, 0.3323, 0.2966, 0.09624, 0.2867, 0.09624, 0.2867, 0.1419, 0.2966, 0.1419, 0.6895, 0.02481, 0.6677, 0.02481, 0.6677, 0.04662, 0.6895, 0.04662, 0.7133, 0.001001, 0.6915, 0.001001, 0.6915, 0.02281, 0.7133, 0.02281, 0.9633, 0.9653, 0.9534, 0.9653, 0.9534, 0.9752, 0.9633, 0.9752, 0.3323, 0.09624, 0.3224, 0.09624, 0.3224, 0.1419, 0.3323, 0.1419, 0.6657, 0.3343, 0.6439, 0.3343, 0.6439, 0.38, 0.6657, 0.38, 0.2014, 0.38, 0.2014, 0.3581, 0.1974, 0.3581, 0.1974, 0.38, 0.6419, 0.3343, 0.62, 0.3343, 0.62, 0.38, 0.6419, 0.38, 0.3204, 0.09624, 0.3105, 0.09624, 0.3105, 0.1419, 0.3204, 0.1419, 0.3561, 0.2391, 0.3462, 0.2391, 0.3462, 0.2847, 0.3561, 0.2847, 0.1915, 0.6657, 0.38, 0.6657, 0.38, 0.62, 0.1915, 0.62, 0.9871, 0.7609, 0.9871, 0.6677, 0.9653, 0.6677, 0.9653, 0.7609, 0.9573, 0.5258, 0.9544, 0.5704, 0.9573, 0.5704, 0.3442, 0.2847, 0.3442, 0.2391, 0.3343, 0.2391, 0.3343, 0.2847, 0.9563, 0.5248, 0.9534, 0.5248, 0.9534, 0.5694, 0.38, 0.2847, 0.38, 0.2391, 0.37, 0.2391, 0.37, 0.2847, 0.6895, 0.001001, 0.6677, 0.001001, 0.6677, 0.02281, 0.6895, 0.02281, 0.2282, 0.4157, 0.2371, 0.4068, 0.2371, 0.4157, 0.5823, 0.04662, 0.5823, 0.001001, 0.5784, 0.001001, 0.5784, 0.04662, 0.5764, 0.04662, 0.5764, 0.001001, 0.5724, 0.001001, 0.5724, 0.04662, 0.5942, 0.04662, 0.5942, 0.001001, 0.5903, 0.001001, 0.5903, 0.04662, 0.5883, 0.04662, 0.5883, 0.001001, 0.5843, 0.001001, 0.5843, 0.04662, 0.6538, 0.04662, 0.6538, 0.001001, 0.6498, 0.001001, 0.6498, 0.04662, 0.6478, 0.04662, 0.6478, 0.001001, 0.6439, 0.001001, 0.6439, 0.04662, 0.1954, 0.38, 0.1954, 0.3581, 0.1915, 0.3581, 0.1915, 0.38, 0.6657, 0.04662, 0.6657, 0.001001, 0.6617, 0.001001, 0.6617, 0.04662, 0.2133, 0.38, 0.2133, 0.3581, 0.2093, 0.3581, 0.2093, 0.38, 0.6597, 0.04662, 0.6597, 0.001001, 0.6558, 0.001001, 0.6558, 0.04662, 0.63, 0.04662, 0.63, 0.001001, 0.626, 0.001001, 0.626, 0.04662, 0.6478, 0.9772, 0.6439, 0.9772, 0.6439, 0.9811, 0.6478, 0.9811, 0.624, 0.04662, 0.624, 0.001001, 0.62, 0.001001, 0.62, 0.04662, 0.6419, 0.04662, 0.6419, 0.001001, 0.6379, 0.001001, 0.6379, 0.04662, 0.2073, 0.38, 0.2073, 0.3581, 0.2034, 0.3581, 0.2034, 0.38, 0.6359, 0.04662, 0.6359, 0.001001, 0.632, 0.001001, 0.632, 0.04662, 0.62, 0.9811, 0.63, 0.9811, 0.63, 0.9772, 0.62, 0.9772, 0.368, 0.2847, 0.368, 0.2391, 0.3581, 0.2391, 0.3581, 0.2847, 0.9752, 0.9653, 0.9653, 0.9653, 0.9653, 0.9752, 0.9752, 0.9752, 0.3085, 0.2847, 0.3085, 0.2391, 0.2986, 0.2391, 0.2986, 0.2847, 0.2133, 0.3939, 0.2034, 0.3939, 0.2034, 0.4038, 0.2133, 0.4038, 0.2966, 0.2847, 0.2966, 0.2391, 0.2867, 0.2391, 0.2867, 0.2847, 0.2014, 0.3939, 0.1915, 0.3939, 0.1915, 0.4038, 0.2014, 0.4038, 0.3323, 0.2847, 0.3323, 0.2391, 0.3224, 0.2391, 0.3224, 0.2847, 0.3204, 0.2847, 0.3204, 0.2391, 0.3105, 0.2391, 0.3105, 0.2847, 0.249, 0.3343, 0.245, 0.3343, 0.245, 0.3442, 0.249, 0.3442, 0.4276, 0.62, 0.4177, 0.62, 0.4177, 0.6419, 0.4276, 0.6419, 0.4157, 0.62, 0.4058, 0.62, 0.4058, 0.6419, 0.4157, 0.6419, 0.3561, 0.2371, 0.3561, 0.1915, 0.3462, 0.1915, 0.3462, 0.2371, 0.3442, 0.2371, 0.3442, 0.1915, 0.3343, 0.1915, 0.3343, 0.2371, 0.38, 0.2371, 0.38, 0.1915, 0.37, 0.1915, 0.37, 0.2371, 0.243, 0.3343, 0.2391, 0.3343, 0.2391, 0.3442, 0.243, 0.3442, 0.2133, 0.382, 0.2034, 0.382, 0.2034, 0.3919, 0.2133, 0.3919, 0.2014, 0.382, 0.1915, 0.382, 0.1915, 0.3919, 0.2014, 0.3919, 0.368, 0.2371, 0.368, 0.1915, 0.3581, 0.1915, 0.3581, 0.2371, 0.7133, 0.38, 0.7133, 0.3343, 0.6915, 0.3343, 0.6915, 0.38, 0.2252, 0.3343, 0.2212, 0.3343, 0.2212, 0.3561, 0.2252, 0.3561, 0.4038, 0.6439, 0.3939, 0.6439, 0.3939, 0.6657, 0.4038, 0.6657, 0.3919, 0.6439, 0.382, 0.6439, 0.382, 0.6657, 0.3919, 0.6657, 0.6895, 0.38, 0.6895, 0.3343, 0.6677, 0.3343, 0.6677, 0.38, 0.6657, 0.2371, 0.6657, 0.1915, 0.6439, 0.1915, 0.6439, 0.2371, 0.6419, 0.9772, 0.6379, 0.9772, 0.6379, 0.9811, 0.6419, 0.9811, 0.2371, 0.3939, 0.2272, 0.3939, 0.2272, 0.4038, 0.2371, 0.4038, 0.2252, 0.3939, 0.2153, 0.3939, 0.2153, 0.4038, 0.2252, 0.4038, 0.6061, 0.09424, 0.6061, 0.04862, 0.6022, 0.04862, 0.6022, 0.09424, 0.3085, 0.2371, 0.3085, 0.1915, 0.2986, 0.1915, 0.2986, 0.2371, 0.2966, 0.2371, 0.2966, 0.1915, 0.2867, 0.1915, 0.2867, 0.2371, 0.4276, 0.6439, 0.4177, 0.6439, 0.4177, 0.6657, 0.4276, 0.6657, 0.4157, 0.6439, 0.4058, 0.6439, 0.4058, 0.6657, 0.4157, 0.6657, 0.6419, 0.2371, 0.6419, 0.1915, 0.62, 0.1915, 0.62, 0.2371, 0.7133, 0.2371, 0.7133, 0.1915, 0.6915, 0.1915, 0.6915, 0.2371, 0.6895, 0.2371, 0.6895, 0.1915, 0.6677, 0.1915, 0.6677, 0.2371, 0.2192, 0.3343, 0.2153, 0.3343, 0.2153, 0.3561, 0.2192, 0.3561, 0.2609, 0.3442, 0.2609, 0.3343, 0.257, 0.3343, 0.257, 0.3442, 0.255, 0.3442, 0.255, 0.3343, 0.251, 0.3343, 0.251, 0.3442, 0.6002, 0.09424, 0.6002, 0.04862, 0.5962, 0.04862, 0.5962, 0.09424, 0.618, 0.09424, 0.618, 0.04862, 0.6141, 0.04862, 0.6141, 0.09424, 0.6121, 0.09424, 0.6121, 0.04862, 0.6081, 0.04862, 0.6081, 0.09424, 0.249, 0.3561, 0.249, 0.3462, 0.245, 0.3462, 0.245, 0.3561, 0.5466, 0.6677, 0.5367, 0.6677, 0.5367, 0.6895, 0.5466, 0.6895, 0.5347, 0.6677, 0.5248, 0.6677, 0.5248, 0.6895, 0.5347, 0.6895, 0.6657, 0.2847, 0.6657, 0.2391, 0.6439, 0.2391, 0.6439, 0.2847, 0.6419, 0.2847, 0.6419, 0.2391, 0.62, 0.2391, 0.62, 0.2847, 0.7133, 0.2847, 0.7133, 0.2391, 0.6915, 0.2391, 0.6915, 0.2847, 0.2371, 0.3343, 0.2331, 0.3343, 0.2331, 0.3561, 0.2371, 0.3561, 0.5704, 0.6677, 0.5605, 0.6677, 0.5605, 0.6895, 0.5704, 0.6895, 0.6895, 0.2847, 0.6895, 0.2391, 0.6677, 0.2391, 0.6677, 0.2847, 0.618, 0.618, 0.618, 0.5724, 0.5962, 0.5724, 0.5962, 0.618, 0.5942, 0.618, 0.5942, 0.5724, 0.5724, 0.5724, 0.5724, 0.618, 0.2311, 0.3343, 0.2272, 0.3343, 0.2272, 0.3561, 0.2311, 0.3561, 0.5585, 0.6677, 0.5486, 0.6677, 0.5486, 0.6895, 0.5585, 0.6895, 0.6657, 0.618, 0.6657, 0.5724, 0.6439, 0.5724, 0.6439, 0.618, 0.6419, 0.618, 0.6419, 0.5724, 0.62, 0.5724, 0.62, 0.618, 0.618, 0.6657, 0.618, 0.62, 0.5962, 0.62, 0.5962, 0.6657, 0.2014, 0.3343, 0.1974, 0.3343, 0.1974, 0.3561, 0.2014, 0.3561, 0.5466, 0.6915, 0.5367, 0.6915, 0.5367, 0.7133, 0.5466, 0.7133, 0.5347, 0.6915, 0.5248, 0.6915, 0.5248, 0.7133, 0.5347, 0.7133, 0.5942, 0.6657, 0.5942, 0.62, 0.5724, 0.62, 0.5724, 0.6657, 0.6657, 0.6657, 0.6657, 0.62, 0.6439, 0.62, 0.6439, 0.6657, 0.1954, 0.3343, 0.1915, 0.3343, 0.1915, 0.3561, 0.1954, 0.3561, 0.5704, 0.6915, 0.5605, 0.6915, 0.5605, 0.7133, 0.5704, 0.7133, 0.5585, 0.6915, 0.5486, 0.6915, 0.5486, 0.7133, 0.5585, 0.7133, 0.6419, 0.6657, 0.6419, 0.62, 0.62, 0.62, 0.62, 0.6657, 0.5823, 0.04862, 0.5784, 0.04862, 0.5784, 0.09424, 0.5823, 0.09424, 0.5764, 0.09424, 0.5764, 0.04862, 0.5724, 0.04862, 0.5724, 0.09424, 0.243, 0.3462, 0.2391, 0.3462, 0.2391, 0.3561, 0.243, 0.3561, 0.2609, 0.3462, 0.257, 0.3462, 0.257, 0.3561, 0.2609, 0.3561, 0.6359, 0.9772, 0.632, 0.9772, 0.632, 0.9811, 0.6359, 0.9811, 0.5942, 0.09424, 0.5942, 0.04862, 0.5903, 0.04862, 0.5903, 0.09424, 0.3323, 0.2371, 0.3323, 0.1915, 0.3224, 0.1915, 0.3224, 0.2371, 0.618, 0.5228, 0.618, 0.4772, 0.5962, 0.4772, 0.5962, 0.5228, 0.2371, 0.382, 0.2272, 0.382, 0.2272, 0.3919, 0.2371, 0.3919, 0.2252, 0.382, 0.2153, 0.382, 0.2153, 0.3919, 0.2252, 0.3919, 0.2133, 0.3343, 0.2093, 0.3343, 0.2093, 0.3561, 0.2133, 0.3561, 0.5942, 0.5228, 0.5942, 0.4772, 0.5724, 0.4772, 0.5724, 0.5228, 0.499, 0.6895, 0.499, 0.6677, 0.4891, 0.6677, 0.4891, 0.6895, 0.3204, 0.2371, 0.3204, 0.1915, 0.3105, 0.1915, 0.3105, 0.2371, 0.2133, 0.4177, 0.2034, 0.4177, 0.2034, 0.4276, 0.2133, 0.4276, 0.2014, 0.4177, 0.1915, 0.4177, 0.1915, 0.4276, 0.2014, 0.4276, 0.4871, 0.6895, 0.4871, 0.6677, 0.4772, 0.6677, 0.4772, 0.6895, 0.7609, 0.02481, 0.7391, 0.02481, 0.7391, 0.04662, 0.7609, 0.04662, 0.5228, 0.6677, 0.5129, 0.6677, 0.5129, 0.6895, 0.5228, 0.6895, 0.7371, 0.02481, 0.7153, 0.02481, 0.7153, 0.04662, 0.7371, 0.04662, 0.7609, 0.001001, 0.7391, 0.001001, 0.7391, 0.02281, 0.7609, 0.02281, 0.7371, 0.001001, 0.7153, 0.001001, 0.7153, 0.02281, 0.7371, 0.02281, 0.5109, 0.6895, 0.5109, 0.6677, 0.501, 0.6677, 0.501, 0.6895, 0.499, 0.7133, 0.499, 0.6915, 0.4891, 0.6915, 0.4891, 0.7133, 0.2133, 0.4058, 0.2034, 0.4058, 0.2034, 0.4157, 0.2133, 0.4157, 0.4871, 0.7133, 0.4871, 0.6915, 0.4772, 0.6915, 0.4772, 0.7133, 0.5228, 0.7133, 0.5228, 0.6915, 0.5129, 0.6915, 0.5129, 0.7133, 0.7133, 0.07243, 0.6915, 0.07243, 0.6915, 0.09424, 0.7133, 0.09424, 0.6657, 0.5228, 0.6657, 0.4772, 0.6439, 0.4772, 0.6439, 0.5228, 0.6895, 0.07243, 0.6677, 0.07243, 0.6677, 0.09424, 0.6895, 0.09424, 0.2014, 0.4058, 0.1915, 0.4058, 0.1915, 0.4157, 0.2014, 0.4157, 0.7133, 0.04862, 0.6915, 0.04862, 0.6915, 0.07043, 0.7133, 0.07043, 0.6419, 0.4772, 0.62, 0.4772, 0.62, 0.5228, 0.6419, 0.5228, 0.38, 0.1439, 0.3343, 0.1439, 0.3343, 0.1895, 0.38, 0.1895, 0.2609, 0.4276, 0.2609, 0.382, 0.251, 0.382, 0.251, 0.4276, 0.5109, 0.7133, 0.5109, 0.6915, 0.501, 0.6915, 0.501, 0.7133, 0.38, 0.382, 0.3343, 0.382, 0.3343, 0.4276, 0.38, 0.4276, 0.6895, 0.04862, 0.6677, 0.04862, 0.6677, 0.07043, 0.6895, 0.07043, 0.2073, 0.3561, 0.2073, 0.3343, 0.2034, 0.3343, 0.2034, 0.3561, 0.2728, 0.38, 0.2728, 0.3581, 0.2689, 0.3581, 0.2689, 0.38, 0.5883, 0.09424, 0.5883, 0.04862, 0.5843, 0.04862, 0.5843, 0.09424, 0.7609, 0.07243, 0.7391, 0.07243, 0.7391, 0.09424, 0.7609, 0.09424, 0.7371, 0.07243, 0.7153, 0.07243, 0.7153, 0.09424, 0.7371, 0.09424, 0.5466, 0.62, 0.5367, 0.62, 0.5367, 0.6419, 0.5466, 0.6419, 0.5347, 0.62, 0.5248, 0.62, 0.5248, 0.6419, 0.5347, 0.6419, 0.618, 0.5704, 0.618, 0.5248, 0.5962, 0.5248, 0.5962, 0.5704, 0.5704, 0.6419, 0.5704, 0.62, 0.5605, 0.62, 0.5605, 0.6419, 0.2371, 0.4177, 0.2272, 0.4177, 0.2272, 0.4276, 0.2371, 0.4276, 0.9871, 0.6657, 0.9871, 0.5724, 0.9772, 0.5724, 0.9772, 0.6657, 0.249, 0.4276, 0.249, 0.382, 0.2391, 0.382, 0.2391, 0.4276, 0.5585, 0.6419, 0.5585, 0.62, 0.5486, 0.62, 0.5486, 0.6419, 0.7609, 0.04862, 0.7391, 0.04862, 0.7391, 0.07043, 0.7609, 0.07043, 0.5942, 0.5704, 0.5942, 0.5248, 0.5724, 0.5248, 0.5724, 0.5704, 0.255, 0.3561, 0.255, 0.3462, 0.251, 0.3462, 0.251, 0.3561, 0.7371, 0.04862, 0.7153, 0.04862, 0.7153, 0.07043, 0.7371, 0.07043, 0.5228, 0.6439, 0.501, 0.6439, 0.501, 0.6657, 0.5228, 0.6657, 0.09424, 0.9514, 0.09424, 0.9058, 0.001001, 0.9058, 0.001001, 0.9514, 0.9514, 0.2867, 0.9296, 0.2867, 0.9296, 0.38, 0.9514, 0.38, 0.09424, 0.999, 0.09424, 0.9534, 0.001001, 0.9534, 0.001001, 0.999, 0.999, 0.09624, 0.9772, 0.09624, 0.9772, 0.1895, 0.999, 0.1895, 0.3323, 0.382, 0.2867, 0.382, 0.2867, 0.4276, 0.3323, 0.4276, 0.38, 0.9514, 0.38, 0.9058, 0.2867, 0.9058, 0.2867, 0.9514, 0.38, 0.3343, 0.3343, 0.3343, 0.3343, 0.38, 0.38, 0.38, 0.9514, 0.4772, 0.9296, 0.4772, 0.9296, 0.5704, 0.9514, 0.5704, 0.3323, 0.3343, 0.2867, 0.3343, 0.2867, 0.38, 0.3323, 0.38, 0.1895, 0.9514, 0.1895, 0.9058, 0.09624, 0.9058, 0.09624, 0.9514, 0.4752, 0.4296, 0.4296, 0.4296, 0.4296, 0.4752, 0.4752, 0.4752, 0.9752, 0.2867, 0.9534, 0.2867, 0.9534, 0.38, 0.9752, 0.38, 0.6538, 0.04862, 0.6498, 0.04862, 0.6498, 0.09424, 0.6538, 0.09424, 0.8561, 0.9038, 0.8561, 0.8581, 0.7629, 0.8581, 0.7629, 0.9038, 0.9276, 0.09624, 0.882, 0.09624, 0.882, 0.1895, 0.9276, 0.1895, 0.7609, 0.9038, 0.7609, 0.8581, 0.6677, 0.8581, 0.6677, 0.9038, 0.9276, 0.001001, 0.882, 0.001001, 0.882, 0.09424, 0.9276, 0.09424, 0.6657, 0.9038, 0.6657, 0.8581, 0.5724, 0.8581, 0.5724, 0.9038, 0.9752, 0.382, 0.9534, 0.382, 0.9534, 0.4752, 0.9752, 0.4752, 0.4276, 0.4296, 0.382, 0.4296, 0.382, 0.4752, 0.4276, 0.4752, 0.38, 0.9038, 0.38, 0.8581, 0.2867, 0.8581, 0.2867, 0.9038, 0.6478, 0.09424, 0.6478, 0.04862, 0.6439, 0.04862, 0.6439, 0.09424, 0.8085, 0.38, 0.8085, 0.1915, 0.7629, 0.1915, 0.7629, 0.38, 0.2847, 0.382, 0.2748, 0.382, 0.2748, 0.4276, 0.2847, 0.4276, 0.4752, 0.382, 0.4296, 0.382, 0.4296, 0.4276, 0.4752, 0.4276, 0.6657, 0.5704, 0.6657, 0.5248, 0.6439, 0.5248, 0.6439, 0.5704, 0.6657, 0.9752, 0.6657, 0.9534, 0.5724, 0.9534, 0.5724, 0.9752, 0.9038, 0.1915, 0.8581, 0.1915, 0.8581, 0.2847, 0.9038, 0.2847, 0.38, 0.8561, 0.38, 0.8105, 0.2867, 0.8105, 0.2867, 0.8561, 0.6419, 0.5248, 0.62, 0.5248, 0.62, 0.5704, 0.6419, 0.5704, 0.88, 0.09624, 0.8343, 0.09624, 0.8343, 0.1895, 0.88, 0.1895, 0.2847, 0.999, 0.2847, 0.9534, 0.1915, 0.9534, 0.1915, 0.999, 0.2669, 0.3581, 0.2629, 0.3581, 0.2629, 0.38, 0.2669, 0.38, 0.8085, 0.6677, 0.7629, 0.6677, 0.7629, 0.7609, 0.8085, 0.7609, 0.4276, 0.382, 0.382, 0.382, 0.382, 0.4276, 0.4276, 0.4276, 0.6657, 0.8085, 0.6657, 0.7629, 0.5724, 0.7629, 0.5724, 0.8085, 0.5704, 0.04862, 0.5248, 0.04862, 0.5248, 0.09424, 0.5704, 0.09424, 0.9752, 0.8581, 0.9534, 0.8581, 0.9534, 0.9514, 0.9752, 0.9514, 0.5228, 0.04862, 0.4772, 0.04862, 0.4772, 0.09424, 0.5228, 0.09424, 0.7609, 0.8085, 0.7609, 0.7629, 0.6677, 0.7629, 0.6677, 0.8085, 0.618, 0.4276, 0.618, 0.382, 0.5962, 0.382, 0.5962, 0.4276, 0.999, 0.382, 0.9772, 0.382, 0.9772, 0.4752, 0.999, 0.4752, 0.5704, 0.001001, 0.5248, 0.001001, 0.5248, 0.04662, 0.5704, 0.04662, 0.9038, 0.9752, 0.9038, 0.9534, 0.8105, 0.9534, 0.8105, 0.9752, 0.8561, 0.6677, 0.8105, 0.6677, 0.8105, 0.7609, 0.8561, 0.7609, 0.5942, 0.4276, 0.5942, 0.382, 0.5724, 0.382, 0.5724, 0.4276, 0.6657, 0.4276, 0.6657, 0.382, 0.6439, 0.382, 0.6439, 0.4276, 0.6419, 0.382, 0.62, 0.382, 0.62, 0.4276, 0.6419, 0.4276, 0.618, 0.4296, 0.5962, 0.4296, 0.5962, 0.4752, 0.618, 0.4752, 0.2728, 0.382, 0.2629, 0.382, 0.2629, 0.4276, 0.2728, 0.4276, 0.5228, 0.001001, 0.4772, 0.001001, 0.4772, 0.04662, 0.5228, 0.04662, 0.5942, 0.4752, 0.5942, 0.4296, 0.5724, 0.4296, 0.5724, 0.4752, 0.499, 0.6439, 0.4772, 0.6439, 0.4772, 0.6657, 0.499, 0.6657, 0.6657, 0.4752, 0.6657, 0.4296, 0.6439, 0.4296, 0.6439, 0.4752, 0.6657, 0.09424, 0.6657, 0.04862, 0.6617, 0.04862, 0.6617, 0.09424, 0.6597, 0.09424, 0.6597, 0.04862, 0.6558, 0.04862, 0.6558, 0.09424, 0.63, 0.09424, 0.63, 0.04862, 0.626, 0.04862, 0.626, 0.09424, 0.624, 0.09424, 0.624, 0.04862, 0.62, 0.04862, 0.62, 0.09424, 0.6419, 0.09424, 0.6419, 0.04862, 0.6379, 0.04862, 0.6379, 0.09424, 0.6359, 0.09424, 0.6359, 0.04862, 0.632, 0.04862, 0.632, 0.09424, 0.7966, 0.618, 0.7966, 0.5724, 0.7927, 0.5724, 0.7927, 0.618, 0.7907, 0.618, 0.7907, 0.5724, 0.7867, 0.5724, 0.7867, 0.618, 0.1925, 0.9514, 0.2847, 0.9514, 0.2847, 0.9068, 0.9068, 0.8561, 0.9514, 0.7639, 0.9514, 0.8561, 0.38, 0.6687, 0.38, 0.7133, 0.1925, 0.7133, 0.7609, 0.09724, 0.6687, 0.1895, 0.7609, 0.1895, 0.9752, 0.002002, 0.9752, 0.09424, 0.9306, 0.09424, 0.1895, 0.9544, 0.1895, 0.999, 0.09724, 0.999, 0.9752, 0.2847, 0.9752, 0.1925, 0.9306, 0.2847, 0.1895, 0.6687, 0.1895, 0.7609, 0.09724, 0.7609, 0.1925, 0.9038, 0.2847, 0.8591, 0.2847, 0.9038, 0.8591, 0.8561, 0.9038, 0.8561, 0.9038, 0.7639, 0.7609, 0.9068, 0.6687, 0.9514, 0.7609, 0.9514, 0.09424, 0.6687, 0.09424, 0.7609, 0.002002, 0.7609, 0.9752, 0.09724, 0.9306, 0.1895, 0.9752, 0.1895, 0.1915, 0.9028, 0.2837, 0.8581, 0.1915, 0.8581, 0.8581, 0.7629, 0.9028, 0.7629, 0.8581, 0.8551, 0.001001, 0.7599, 0.09324, 0.6677, 0.001001, 0.6677, 0.2837, 0.9058, 0.1915, 0.9504, 0.1915, 0.9058, 0.9504, 0.7629, 0.9058, 0.7629, 0.9058, 0.8551, 0.6677, 0.9504, 0.7599, 0.9058, 0.6677, 0.9058, 0.6677, 0.1885, 0.6677, 0.09624, 0.7599, 0.09624, 0.9296, 0.1885, 0.9742, 0.09624, 0.9296, 0.09624, 0.09624, 0.998, 0.1885, 0.9534, 0.09624, 0.9534, 0.9296, 0.1915, 0.9742, 0.1915, 0.9296, 0.2837, 0.09624, 0.7599, 0.1885, 0.6677, 0.09624, 0.6677, 0.5704, 0.1439, 0.5248, 0.1439, 0.5248, 0.1895, 0.5704, 0.1895, 0.5228, 0.1439, 0.4772, 0.1439, 0.4772, 0.1895, 0.5228, 0.1895, 0.5704, 0.09624, 0.5248, 0.09624, 0.5248, 0.1419, 0.5704, 0.1419, 0.5228, 0.09624, 0.4772, 0.09624, 0.4772, 0.1419, 0.5228, 0.1419, 0.5704, 0.2391, 0.5248, 0.2391, 0.5248, 0.2847, 0.5704, 0.2847, 0.5228, 0.2391, 0.4772, 0.2391, 0.4772, 0.2847, 0.5228, 0.2847, 0.5704, 0.1915, 0.5248, 0.1915, 0.5248, 0.2371, 0.5704, 0.2371, 0.5228, 0.1915, 0.4772, 0.1915, 0.4772, 0.2371, 0.5228, 0.2371, 0.5704, 0.3343, 0.5248, 0.3343, 0.5248, 0.38, 0.5704, 0.38, 0.5228, 0.3343, 0.4772, 0.3343, 0.4772, 0.38, 0.5228, 0.38, 0.5704, 0.2867, 0.5248, 0.2867, 0.5248, 0.3323, 0.5704, 0.3323, 0.001001, 0.8561, 0.09424, 0.8561, 0.09424, 0.8105, 0.001001, 0.8105, 0.5228, 0.2867, 0.4772, 0.2867, 0.4772, 0.3323, 0.5228, 0.3323, 0.8085, 0.8561, 0.8085, 0.7629, 0.7629, 0.7629, 0.7629, 0.8561, 0.09624, 0.8561, 0.1895, 0.8561, 0.1895, 0.8105, 0.09624, 0.8105, 0.8561, 0.8561, 0.8561, 0.7629, 0.8105, 0.7629, 0.8105, 0.8561, 0.6419, 0.4296, 0.62, 0.4296, 0.62, 0.4752, 0.6419, 0.4752, 0.8085, 0.5724, 0.8046, 0.5724, 0.8046, 0.618, 0.8085, 0.618, 0.4752, 0.5248, 0.4296, 0.5248, 0.4296, 0.5704, 0.4752, 0.5704, 0.618, 0.09624, 0.5962, 0.09624, 0.5962, 0.1419, 0.618, 0.1419, 0.5942, 0.09624, 0.5724, 0.09624, 0.5724, 0.1419, 0.5942, 0.1419, 0.4276, 0.5248, 0.382, 0.5248, 0.382, 0.5704, 0.4276, 0.5704, 0.1915, 0.8561, 0.2847, 0.8561, 0.2847, 0.8105, 0.1915, 0.8105, 0.6657, 0.09624, 0.6439, 0.09624, 0.6439, 0.1419, 0.6657, 0.1419, 0.4752, 0.4772, 0.4296, 0.4772, 0.4296, 0.5228, 0.4752, 0.5228, 0.6419, 0.09624, 0.62, 0.09624, 0.62, 0.1419, 0.6419, 0.1419, 0.618, 0.1439, 0.5962, 0.1439, 0.5962, 0.1895, 0.618, 0.1895, 0.5942, 0.1439, 0.5724, 0.1439, 0.5724, 0.1895, 0.5942, 0.1895, 0.4276, 0.4772, 0.382, 0.4772, 0.382, 0.5228, 0.4276, 0.5228, 0.5704, 0.4296, 0.5248, 0.4296, 0.5248, 0.4752, 0.5704, 0.4752, 0.5228, 0.4296, 0.4772, 0.4296, 0.4772, 0.4752, 0.5228, 0.4752, 0.5704, 0.382, 0.5248, 0.382, 0.5248, 0.4276, 0.5704, 0.4276, 0.5228, 0.382, 0.4772, 0.382, 0.4772, 0.4276, 0.5228, 0.4276, 0.618, 0.001001, 0.6081, 0.001001, 0.6081, 0.04662, 0.618, 0.04662, 0.5704, 0.5248, 0.5248, 0.5248, 0.5248, 0.5704, 0.5704, 0.5704, 0.6657, 0.1439, 0.6439, 0.1439, 0.6439, 0.1895, 0.6657, 0.1895, 0.5228, 0.5248, 0.4772, 0.5248, 0.4772, 0.5704, 0.5228, 0.5704, 0.6419, 0.1439, 0.62, 0.1439, 0.62, 0.1895, 0.6419, 0.1895, 0.88, 0.09424, 0.88, 0.001001, 0.8343, 0.001001, 0.8343, 0.09424, 0.8561, 0.4772, 0.7629, 0.4772, 0.7629, 0.5704, 0.8561, 0.5704, 0.5704, 0.7629, 0.4772, 0.7629, 0.4772, 0.8561, 0.5704, 0.8561, 0.8561, 0.382, 0.7629, 0.382, 0.7629, 0.4752, 0.8561, 0.4752, 0.1915, 0.7123, 0.1915, 0.6677, 0.379, 0.6677, 0.5704, 0.4772, 0.5248, 0.4772, 0.5248, 0.5228, 0.5704, 0.5228, 0.9296, 0.001001, 0.9742, 0.001001, 0.9296, 0.09324, 0.5228, 0.4772, 0.4772, 0.4772, 0.4772, 0.5228, 0.5228, 0.5228, 0.2847, 0.5724, 0.2391, 0.5724, 0.2391, 0.618, 0.2847, 0.618, 0.5724, 0.8561, 0.6657, 0.8561, 0.6657, 0.8105, 0.5724, 0.8105, 0.9038, 0.38, 0.9038, 0.2867, 0.8581, 0.2867, 0.8581, 0.38, 0.7609, 0.8561, 0.7609, 0.8105, 0.6677, 0.8105, 0.6677, 0.8561, 0.999, 0.001001, 0.9772, 0.001001, 0.9772, 0.09424, 0.999, 0.09424, 0.1895, 0.9038, 0.1895, 0.8581, 0.09624, 0.8581, 0.09624, 0.9038, 0.2371, 0.5724, 0.1915, 0.5724, 0.1915, 0.618, 0.2371, 0.618, 0.9038, 0.382, 0.8581, 0.382, 0.8581, 0.4752, 0.9038, 0.4752, 0.8085, 0.9752, 0.8085, 0.9534, 0.7153, 0.9534, 0.7153, 0.9752, 0.88, 0.7609, 0.88, 0.5724, 0.8581, 0.5724, 0.8581, 0.7609, 0.2847, 0.5248, 0.2391, 0.5248, 0.2391, 0.5704, 0.2847, 0.5704, 0.2371, 0.5248, 0.1915, 0.5248, 0.1915, 0.5704, 0.2371, 0.5704, 0.4752, 0.7629, 0.382, 0.7629, 0.382, 0.8561, 0.4752, 0.8561, 0.1419, 0.618, 0.1419, 0.5724, 0.12, 0.5724, 0.12, 0.618, 0.5228, 0.62, 0.501, 0.62, 0.501, 0.6419, 0.5228, 0.6419, 0.1915, 0.09424, 0.38, 0.09424, 0.38, 0.001001, 0.1915, 0.001001, 0.118, 0.5724, 0.09624, 0.5724, 0.09624, 0.618, 0.118, 0.618, 0.2847, 0.09624, 0.1915, 0.09624, 0.1915, 0.2847, 0.2847, 0.2847, 0.5704, 0.88, 0.5704, 0.8581, 0.382, 0.8581, 0.382, 0.88, 0.8085, 0.001001, 0.7629, 0.001001, 0.7629, 0.1895, 0.8085, 0.1895, 0.1895, 0.8085, 0.1895, 0.7629, 0.001001, 0.7629, 0.001001, 0.8085, 0.9038, 0.5724, 0.882, 0.5724, 0.882, 0.7609, 0.9038, 0.7609, 0.7609, 0.7609, 0.7609, 0.7153, 0.5724, 0.7153, 0.5724, 0.7609, 0.1895, 0.001001, 0.001001, 0.001001, 0.001001, 0.1895, 0.1895, 0.1895, 0.9276, 0.1915, 0.9058, 0.1915, 0.9058, 0.38, 0.9276, 0.38, 0.5704, 0.9038, 0.5704, 0.882, 0.382, 0.882, 0.382, 0.9038, 0.7609, 0.1915, 0.7153, 0.1915, 0.7153, 0.38, 0.7609, 0.38, 0.7609, 0.7133, 0.7609, 0.6677, 0.5724, 0.6677, 0.5724, 0.7133, 0.7133, 0.382, 0.6677, 0.382, 0.6677, 0.5704, 0.7133, 0.5704, 0.1895, 0.1915, 0.001001, 0.1915, 0.001001, 0.38, 0.1895, 0.38, 0.38, 0.7609, 0.38, 0.7153, 0.1915, 0.7153, 0.1915, 0.7609, 0.9276, 0.382, 0.9058, 0.382, 0.9058, 0.5704, 0.9276, 0.5704, 0.5704, 0.9276, 0.5704, 0.9058, 0.382, 0.9058, 0.382, 0.9276, 0.1895, 0.618, 0.1895, 0.5724, 0.1677, 0.5724, 0.1677, 0.618, 0.1657, 0.618, 0.1657, 0.5724, 0.1439, 0.5724, 0.1439, 0.618, 0.1419, 0.6657, 0.1419, 0.62, 0.12, 0.62, 0.12, 0.6657, 0.118, 0.6657, 0.118, 0.62, 0.09624, 0.62, 0.09624, 0.6657, 0.1895, 0.6657, 0.1895, 0.62, 0.1677, 0.62, 0.1677, 0.6657, 0.1657, 0.6657, 0.1657, 0.62, 0.1439, 0.62, 0.1439, 0.6657, 0.04662, 0.618, 0.04662, 0.5724, 0.02481, 0.5724, 0.02481, 0.618, 0.02281, 0.618, 0.02281, 0.5724, 0.001001, 0.5724, 0.001001, 0.618, 0.5704, 0.6449, 0.5704, 0.6657, 0.5615, 0.6657, 0.5496, 0.6657, 0.5585, 0.6449, 0.5585, 0.6657, 0.2361, 0.4058, 0.2272, 0.4058, 0.2272, 0.4147, 0.499, 0.621, 0.4782, 0.6419, 0.499, 0.6419, 0.2252, 0.4187, 0.2252, 0.4276, 0.2163, 0.4276, 0.498, 0.62, 0.4772, 0.62, 0.4772, 0.6409, 0.5486, 0.6439, 0.5486, 0.6647, 0.5575, 0.6439, 0.5605, 0.6647, 0.5605, 0.6439, 0.5694, 0.6439, 0.38, 0.5724, 0.3343, 0.5724, 0.3343, 0.618, 0.38, 0.618, 0.3323, 0.5724, 0.2867, 0.5724, 0.2867, 0.618, 0.3323, 0.618, 0.09424, 0.5724, 0.07243, 0.5724, 0.07243, 0.618, 0.09424, 0.618, 0.38, 0.5248, 0.3343, 0.5248, 0.3343, 0.5704, 0.38, 0.5704, 0.07043, 0.5724, 0.04862, 0.5724, 0.04862, 0.618, 0.07043, 0.618, 0.3323, 0.5248, 0.2867, 0.5248, 0.2867, 0.5704, 0.3323, 0.5704, 0.04662, 0.62, 0.02481, 0.62, 0.02481, 0.6657, 0.04662, 0.6657, 0.7609, 0.62, 0.7153, 0.62, 0.7153, 0.6657, 0.7609, 0.6657, 0.8026, 0.618, 0.8026, 0.5724, 0.7986, 0.5724, 0.7986, 0.618, 0.7728, 0.618, 0.7728, 0.5724, 0.7689, 0.5724, 0.7689, 0.618, 0.2847, 0.38, 0.2847, 0.3581, 0.2808, 0.3581, 0.2808, 0.38, 0.7669, 0.618, 0.7669, 0.5724, 0.7629, 0.5724, 0.7629, 0.618, 0.7847, 0.618, 0.7847, 0.5724, 0.7808, 0.5724, 0.7808, 0.618, 0.7788, 0.618, 0.7788, 0.5724, 0.7748, 0.5724, 0.7748, 0.618, 0.8442, 0.618, 0.8442, 0.5724, 0.8403, 0.5724, 0.8403, 0.618, 0.8383, 0.618, 0.8383, 0.5724, 0.8343, 0.5724, 0.8343, 0.618, 0.8561, 0.618, 0.8561, 0.5724, 0.8522, 0.5724, 0.8522, 0.618, 0.8502, 0.618, 0.8502, 0.5724, 0.8462, 0.5724, 0.8462, 0.618, 0.8204, 0.618, 0.8204, 0.5724, 0.8165, 0.5724, 0.8165, 0.618, 0.8145, 0.618, 0.8145, 0.5724, 0.8105, 0.5724, 0.8105, 0.618, 0.8323, 0.618, 0.8323, 0.5724, 0.8284, 0.5724, 0.8284, 0.618, 0.8264, 0.618, 0.8264, 0.5724, 0.8224, 0.5724, 0.8224, 0.618, 0.7966, 0.6657, 0.7966, 0.62, 0.7927, 0.62, 0.7927, 0.6657, 0.7907, 0.6657, 0.7907, 0.62, 0.7867, 0.62, 0.7867, 0.6657, 0.8085, 0.6657, 0.8085, 0.62, 0.8046, 0.62, 0.8046, 0.6657, 0.8026, 0.6657, 0.8026, 0.62, 0.7986, 0.62, 0.7986, 0.6657, 0.2788, 0.38, 0.2788, 0.3581, 0.2748, 0.3581, 0.2748, 0.38, 0.7728, 0.6657, 0.7728, 0.62, 0.7689, 0.62, 0.7689, 0.6657, 0.7669, 0.6657, 0.7669, 0.62, 0.7629, 0.62, 0.7629, 0.6657, 0.7847, 0.6657, 0.7847, 0.62, 0.7808, 0.62, 0.7808, 0.6657, 0.7788, 0.6657, 0.7788, 0.62, 0.7748, 0.62, 0.7748, 0.6657, 0.8442, 0.6657, 0.8442, 0.62, 0.8403, 0.62, 0.8403, 0.6657, 0.5466, 0.6657, 0.5466, 0.6439, 0.5367, 0.6439, 0.5367, 0.6657, 0.5347, 0.6657, 0.5347, 0.6439, 0.5248, 0.6439, 0.5248, 0.6657, 0.249, 0.38, 0.249, 0.3581, 0.245, 0.3581, 0.245, 0.38, 0.2252, 0.4058, 0.2212, 0.4058, 0.2212, 0.4157, 0.2252, 0.4157, 0.243, 0.38, 0.243, 0.3581, 0.2391, 0.3581, 0.2391, 0.38, 0.8383, 0.6657, 0.8383, 0.62, 0.8343, 0.62, 0.8343, 0.6657, 0.8561, 0.6657, 0.8561, 0.62, 0.8522, 0.62, 0.8522, 0.6657, 0.2609, 0.38, 0.2609, 0.3581, 0.257, 0.3581, 0.257, 0.38, 0.255, 0.38, 0.255, 0.3581, 0.251, 0.3581, 0.251, 0.38, 0.8502, 0.6657, 0.8502, 0.62, 0.8462, 0.62, 0.8462, 0.6657, 0.8204, 0.6657, 0.8204, 0.62, 0.8165, 0.62, 0.8165, 0.6657, 0.8145, 0.6657, 0.8145, 0.62, 0.8105, 0.62, 0.8105, 0.6657, 0.8323, 0.6657, 0.8323, 0.62, 0.8284, 0.62, 0.8284, 0.6657, 0.6061, 0.04662, 0.6061, 0.001001, 0.5962, 0.001001, 0.5962, 0.04662, 0.02281, 0.6657, 0.02281, 0.62, 0.001001, 0.62, 0.001001, 0.6657, 0.09424, 0.62, 0.07243, 0.62, 0.07243, 0.6657, 0.09424, 0.6657, 0.7133, 0.62, 0.6677, 0.62, 0.6677, 0.6657, 0.7133, 0.6657, 0.9514, 0.5724, 0.9058, 0.5724, 0.9058, 0.6657, 0.9514, 0.6657, 0.6657, 0.9514, 0.6657, 0.9058, 0.5724, 0.9058, 0.5724, 0.9514, 0.9514, 0.6677, 0.9058, 0.6677, 0.9058, 0.7609, 0.9514, 0.7609, 0.38, 0.9752, 0.38, 0.9534, 0.2867, 0.9534, 0.2867, 0.9752, 0.9514, 0.382, 0.9296, 0.382, 0.9296, 0.4752, 0.9514, 0.4752, 0.8561, 0.9514, 0.8561, 0.9058, 0.7629, 0.9058, 0.7629, 0.9514, 0.9038, 0.8581, 0.8581, 0.8581, 0.8581, 0.9514, 0.9038, 0.9514, 0.4752, 0.9752, 0.4752, 0.9296, 0.382, 0.9296, 0.382, 0.9752, 0.9514, 0.8581, 0.9058, 0.8581, 0.9058, 0.9514, 0.9514, 0.9514, 0.7609, 0.5724, 0.7153, 0.5724, 0.7153, 0.618, 0.7609, 0.618, 0.7133, 0.5724, 0.6677, 0.5724, 0.6677, 0.618, 0.7133, 0.618, 0.2242, 0.4177, 0.2153, 0.4177, 0.2153, 0.4266, 0.07043, 0.6657, 0.07043, 0.62, 0.04862, 0.62, 0.04862, 0.6657, 0.5704, 0.9752, 0.5704, 0.9296, 0.4772, 0.9296, 0.4772, 0.9752, 0.2728, 0.3561, 0.2728, 0.3343, 0.2689, 0.3343, 0.2689, 0.3561, 0.2669, 0.3561, 0.2669, 0.3343, 0.2629, 0.3343, 0.2629, 0.3561, 0.8264, 0.6657, 0.8264, 0.62, 0.8224, 0.62, 0.8224, 0.6657, 0.2847, 0.3561, 0.2847, 0.3343, 0.2808, 0.3343, 0.2808, 0.3561, 0.9871, 0.5228, 0.9871, 0.4772, 0.9831, 0.4772, 0.9831, 0.5228, 0.9811, 0.5228, 0.9811, 0.4772, 0.9772, 0.4772, 0.9772, 0.5228, 0.999, 0.5228, 0.999, 0.4772, 0.995, 0.4772, 0.995, 0.5228, 0.993, 0.5228, 0.993, 0.4772, 0.9891, 0.4772, 0.9891, 0.5228, 0.9633, 0.5228, 0.9633, 0.4772, 0.9593, 0.4772, 0.9593, 0.5228, 0.9573, 0.5228, 0.9573, 0.4772, 0.9534, 0.4772, 0.9534, 0.5228, 0.9752, 0.5228, 0.9752, 0.4772, 0.9712, 0.4772, 0.9712, 0.5228, 0.9692, 0.5228, 0.9692, 0.4772, 0.9653, 0.4772, 0.9653, 0.5228, 0.9871, 0.5704, 0.9871, 0.5248, 0.9831, 0.5248, 0.9831, 0.5704, 0.9811, 0.5704, 0.9811, 0.5248, 0.9772, 0.5248, 0.9772, 0.5704, 0.999, 0.5704, 0.999, 0.5248, 0.995, 0.5248, 0.995, 0.5704, 0.993, 0.5704, 0.993, 0.5248, 0.9891, 0.5248, 0.9891, 0.5704, 0.2788, 0.3561, 0.2788, 0.3343, 0.2748, 0.3343, 0.2748, 0.3561, 0.9633, 0.5704, 0.9633, 0.5248, 0.9593, 0.5248, 0.9593, 0.5704, 0.2192, 0.4157, 0.2192, 0.4058, 0.2153, 0.4058, 0.2153, 0.4157, 0.0, 0.0, 0.0, 0.0, 0.0, 0.0, 0.0, 0.0, 0.0, 0.0, 0.0, 0.0, 0.0, 0.0, 0.0, 0.0, 0.0, 0.0, 0.0, 0.0, 0.0, 0.0, 0.0, 0.0, 0.0, 0.0, 0.0, 0.0, 0.0, 0.0, 0.0, 0.0, 0.0, 0.0, 0.0, 0.0, 0.0, 0.0, 0.0, 0.0, 0.0, 0.0, 0.0, 0.0, 0.0, 0.0, 0.0, 0.0, 0.0, 0.0, 0.0, 0.0, 0.0, 0.0, 0.0, 0.0, 0.0, 0.0, 0.0, 0.0, 0.0, 0.0, 0.0, 0.0, 0.0, 0.0, 0.0, 0.0, 0.0, 0.0, 0.0, 0.0, 0.0, 0.0, 0.0, 0.0, 0.0, 0.0, 0.0, 0.0, 0.0, 0.0, 0.0, 0.0, 0.0, 0.0, 0.0, 0.0, 0.0, 0.0, 0.0, 0.0, 0.0, 0.0, 0.0, 0.0, 0.0, 0.0, 0.0, 0.0, 0.0, 0.0, 0.0, 0.0, 0.0, 0.0, 0.0, 0.0, 0.0, 0.0, 0.0, 0.0, 0.0, 0.0, 0.0, 0.0, 0.0, 0.0, 0.0, 0.0, 0.0, 0.0, 0.0, 0.0, 0.0, 0.0, 0.0, 0.0, 0.0, 0.0, 0.0, 0.0, 0.0, 0.0, 0.0, 0.0, 0.0, 0.0, 0.0, 0.0, 0.0, 0.0, 0.0, 0.0, 0.0, 0.0, 0.0, 0.0, 0.0, 0.0, 0.0, 0.0, 0.0, 0.0, 0.0, 0.0, 0.0, 0.0, 0.0, 0.0, 0.0, 0.0, 0.0, 0.0, 0.0, 0.0, 0.0, 0.0, 0.0, 0.0, 0.0, 0.0, 0.0, 0.0, 0.0, 0.0, 0.0, 0.0, 0.0, 0.0, 0.0, 0.0, 0.0, 0.0, 0.0, 0.0, 0.0, 0.0, 0.0, 0.0, 0.0, 0.0, 0.0, 0.0, 0.0, 0.0, 0.0, 0.0, 0.0, 0.0, 0.0, 0.0, 0.0, 0.0, 0.0, 0.0, 0.0, 0.0, 0.0, 0.0, 0.0, 0.0, 0.0, 0.0, 0.0, 0.0, 0.0, 0.0, 0.0, 0.0, 0.0, 0.0, 0.0, 0.0, 0.0, 0.0, 0.0, 0.0, 0.0, 0.0, 0.0, 0.0, 0.0, 0.0, 0.0, 0.0, 0.0, 0.0, 0.0, 0.0, 0.0, 0.0, 0.0, 0.0, 0.0, 0.0, 0.0, 0.0, 0.0, 0.0, 0.0, 0.0, 0.0, 0.0, 0.0, 0.0, 0.0, 0.0, 0.0, 0.0, 0.0, 0.0, 0.0, 0.0, 0.0, 0.0, 0.0, 0.0, 0.0, 0.0, 0.0, 0.0, 0.0, 0.0, 0.0, 0.0, 0.0, 0.0, 0.0, 0.0, 0.0, 0.0, 0.0, 0.0, 0.0, 0.0, 0.0, 0.0, 0.0, 0.0, 0.0, 0.0, 0.0, 0.0, 0.0, 0.0, 0.0, 0.0, 0.0, 0.0, 0.0, 0.0, 0.0, 0.0, 0.0, 0.0, 0.0, 0.0, 0.0, 0.0, 0.0, 0.0, 0.0, 0.0, 0.0, 0.0, 0.0, 0.0, 0.0, 0.0, 0.0, 0.0, 0.0, 0.0, 0.0, 0.0, 0.0, 0.0, 0.0, 0.0, 0.0, 0.0, 0.0, 0.0, 0.0, 0.0, 0.0, 0.0, 0.0, 0.0, 0.0, 0.0, 0.0, 0.0, 0.0, 0.0, 0.0, 0.0, 0.0, 0.0, 0.0, 0.0, 0.0, 0.0, 0.0, 0.0, 0.0, 0.0, 0.0, 0.0, 0.0, 0.0, 0.0, 0.0, 0.0, 0.0, 0.0, 0.0, 0.0, 0.0, 0.0, 0.0, 0.0, 0.0, 0.0, 0.0, 0.0, 0.0, 0.0, 0.0, 0.0, 0.0, 0.0, 0.0, 0.0, 0.0, 0.0, 0.0, 0.0, 0.0, 0.0, 0.0, 0.0, 0.0, 0.0, 0.0, 0.0, 0.0, 0.0, 0.0, 0.0, 0.0, 0.0, 0.0, 0.0, 0.0, 0.0, 0.0, 0.0, 0.0, 0.0, 0.0, 0.0, 0.0, 0.0, 0.0, 0.0, 0.0, 0.0, 0.0, 0.0, 0.0, 0.0, 0.0, 0.0, 0.0, 0.0, 0.0, 0.0, 0.0, 0.0, 0.0, 0.0, 0.0, 0.0, 0.0, 0.0, 0.0, 0.0, 0.0, 0.0, 0.0, 0.0, 0.0, 0.0, 0.0, 0.0, 0.0, 0.0, 0.0, 0.0, 0.0, 0.0, 0.0, 0.0, 0.0, 0.0, 0.0, 0.0, 0.0, 0.0, 0.0, 0.0, 0.0, 0.0, 0.0, 0.0, 0.0, 0.0, 0.0, 0.0, 0.0, 0.0, 0.0, 0.0, 0.0, 0.0, 0.0, 0.0, 0.0, 0.0, 0.0, 0.0, 0.0, 0.0, 0.0, 0.0, 0.0, 0.0, 0.0, 0.0, 0.0, 0.0, 0.0, 0.0, 0.0, 0.0, 0.0, 0.0, 0.0, 0.0, 0.0, 0.0, 0.0, 0.0, 0.0, 0.0, 0.0, 0.0, 0.0, 0.0, 0.0, 0.0, 0.0, 0.0, 0.0, 0.0, 0.0, 0.0, 0.0, 0.0, 0.0, 0.0, 0.0, 0.0, 0.0, 0.0, 0.0, 0.0, 0.0, 0.0, 0.0, 0.0, 0.0, 0.0, 0.0])
me_cube.materials.append(mat_material)
me_cube.use_remesh_preserve_volume = False
me_cube.use_remesh_preserve_attributes = False
me_cube.use_mirror_vertex_groups = False
me_cube.update()

# ---- objects
ob_cube = bpy.data.objects.new('Cube', me_cube)
ob_sun = bpy.data.objects.new('Sun', light_sun)

# ---- transforms, parenting, visibility, modifiers, constraints
ob_cube.location = (0.0, 0.0, 0.0)
ob_cube.lock_rotations_4d = False
ob_cube.empty_display_type = 'ARROWS'
ob_cube.lineart.crease_threshold = 0.0
_m = ob_cube.modifiers.new('Mirror', 'MIRROR')
_m.show_render = False
_m.use_clip = True
_m = ob_cube.modifiers.new('Auto Smooth', 'NODES')
_m.node_group = ng_auto_smooth
_gi = [s.identifier for s in ng_auto_smooth.interface.items_tree if s.item_type == 'SOCKET' and s.in_out == 'INPUT']
_m[_gi[1]] = 0.5236  # Angle
ob_sun.location = (4.265, -0.4717, 8.039)
ob_sun.rotation_euler = (0.003824, 0.3401, -1.549)

# ---- collection membership
col_collection.objects.link(ob_cube)
col_collection.objects.link(ob_sun)

# ---- scene / render settings (as saved in the file)
scene.frame_start = 1; scene.frame_end = 250; scene.frame_set(1)
scene.render.engine = 'CYCLES'
scene.cycles.use_denoising = False
scene.cycles.samples = 128
scene.cycles.sampling_pattern = 'TABULATED_SOBOL'
scene.cycles.use_adaptive_sampling = False
scene.cycles.use_light_tree = False
scene.view_settings.view_transform = 'Filmic'
bpy.context.view_layer.update()

# ---- added for rendering (the .blend has no active camera): camera
cam_auto = bpy.data.cameras.new('AutoCamera')
cam_auto.lens = 50.0
cam_auto.sensor_width = 36.0
cam_auto.clip_end = 1000.0
ob_auto_camera = bpy.data.objects.new('AutoCamera', cam_auto)
scene.collection.objects.link(ob_auto_camera)
ob_auto_camera.location = (5.39364, -6.7529, 5.20404)
ob_auto_camera.rotation_euler = (1.09748, -7.21219e-08, 0.694738)
scene.camera = ob_auto_camera
bpy.context.view_layer.update()
